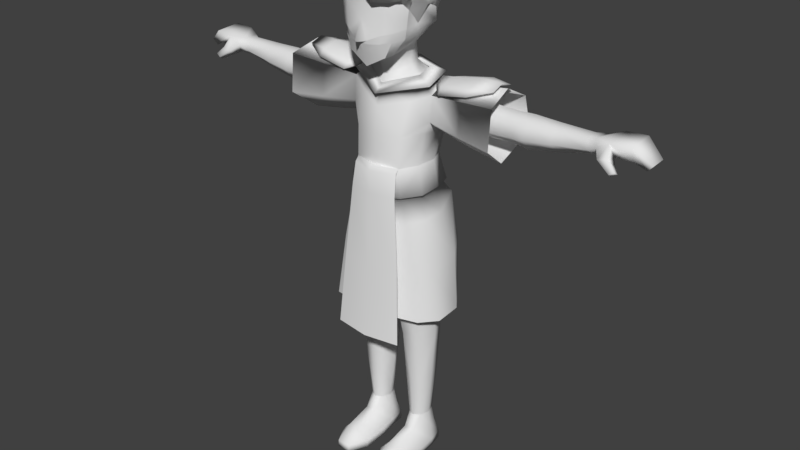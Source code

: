 # Source: char_ik_rig_anims4.blend  (saved by Blender 2.78.0; exported with 4.5.12 LTS)
import bpy
from mathutils import Matrix  # noqa: F401  (used for matrix-valued properties, if any)

bpy.ops.wm.read_factory_settings(use_empty=True)
scene = bpy.context.scene
scene.name = 'Scene'

# ---- collections
col_collection_1 = bpy.data.collections.new('Collection 1'); scene.collection.children.link(col_collection_1)

# ---- materials (node trees are filled in below, after node groups)
mat_eyes = bpy.data.materials.new('eyes')
mat_eyes.alpha_threshold = 0.0
mat_eyes.use_transparent_shadow = False
mat_eyes.roughness = 0.5
mat_mouth = bpy.data.materials.new('mouth')
mat_mouth.alpha_threshold = 0.0
mat_mouth.use_transparent_shadow = False
mat_mouth.roughness = 0.5
mat_shirt = bpy.data.materials.new('shirt')
mat_shirt.alpha_threshold = 0.0
mat_shirt.use_transparent_shadow = False
mat_shirt.roughness = 0.5
mat_boots = bpy.data.materials.new('boots')
mat_boots.alpha_threshold = 0.0
mat_boots.use_transparent_shadow = False
mat_boots.roughness = 0.5
mat_limbs = bpy.data.materials.new('limbs')
mat_limbs.alpha_threshold = 0.0
mat_limbs.use_transparent_shadow = False
mat_limbs.roughness = 0.5
mat_kilt = bpy.data.materials.new('kilt')
mat_kilt.alpha_threshold = 0.0
mat_kilt.use_transparent_shadow = False
mat_kilt.roughness = 0.5
mat_hair = bpy.data.materials.new('hair')
mat_hair.alpha_threshold = 0.0
mat_hair.use_transparent_shadow = False
mat_hair.roughness = 0.5

# ---- material node trees

# ---- world
world_world = bpy.data.worlds.new('World'); scene.world = world_world
world_world.color = (0.05088, 0.05088, 0.05088)
world_world.use_sun_shadow = False
world_world.sun_shadow_jitter_overblur = 0.0
world_world.cycles.sampling_method = 'MANUAL'

# ---- meshes
me_plane_008 = bpy.data.meshes.new('Plane.008')
me_plane_008.from_pydata([(3.658e-16, -0.2261, 2.73), (3.784e-16, -0.2672, 2.745), (0.1981, -0.08497, 2.808), (0.04078, -0.2255, 2.748), (3.932e-16, -0.2205, 2.859), (0.1681, -0.1593, 2.794), (0.1081, -0.1958, 2.778), (0.1162, -0.1949, 2.852), (0.1171, -0.1947, 2.941), (0.1835, -0.1578, 2.921), (0.2135, -0.08497, 2.913), (4.122e-16, -0.2135, 2.951), (0.1171, -0.199, 3.011), (0.1835, -0.154, 2.99), (4.27e-16, -0.2151, 3.016), (0.1756, -0.16, 2.856), (0.2057, -0.08497, 2.86), (0.223, -0.04702, 2.965)], [], [(0, 3, 1), (1, 3, 4), (4, 3, 6, 7), (4, 7, 8), (8, 7, 15, 9), (9, 15, 16, 10), (4, 8, 11), (11, 8, 12, 14), (8, 9, 13, 12), (15, 7, 6, 5), (16, 15, 5, 2), (9, 10, 17, 13)])
me_plane_008.polygons.foreach_set('use_smooth', [True] * 12)
_uv = me_plane_008.uv_layers.new(name='UVMap')
_uv.uv.foreach_set('vector', [0.05919, 0.03224, 0.2185, 0.09618, 0.01733, 0.0916, 0.01733, 0.0916, 0.2185, 0.09618, 0.09131, 0.5424, 0.09131, 0.5424, 0.2185, 0.09618, 0.5277, 0.196, 0.5731, 0.4869, 0.09131, 0.5424, 0.5731, 0.4869, 0.5929, 0.8407, 0.5929, 0.8407, 0.5731, 0.4869, 0.8559, 0.49, 0.9011, 0.7436, 0.9011, 0.7436, 0.8559, 0.49, 1.092, 0.5034, 1.131, 0.711, 0.09131, 0.5424, 0.5929, 0.8407, 0.1191, 0.9082, 0.1191, 0.9082, 0.5929, 0.8407, 0.5984, 1.116, 0.1281, 1.165, 0.5929, 0.8407, 0.9011, 0.7436, 0.9197, 1.019, 0.5984, 1.116, 0.8559, 0.49, 0.5731, 0.4869, 0.5277, 0.196, 0.8174, 0.2495, 1.092, 0.5034, 0.8559, 0.49, 0.8174, 0.2495, 1.053, 0.2993, 0.9011, 0.7436, 1.131, 0.711, 1.237, 0.9157, 0.9197, 1.019])
me_plane_008.materials.append(mat_eyes)
me_plane_008.use_remesh_preserve_volume = False
me_plane_008.use_remesh_preserve_attributes = False
me_plane_008.use_mirror_vertex_groups = False
me_plane_008.use_paint_bone_selection = False
me_plane_008.use_paint_mask = True
me_plane_008.update()
me_plane_004 = bpy.data.meshes.new('Plane.004')
me_plane_004.from_pydata([(0.158, -0.1588, 2.742), (3.658e-16, -0.2261, 2.73), (0.1207, -0.1664, 2.655), (3.24e-16, -0.1794, 2.588), (3.493e-16, -0.207, 2.674), (0.04107, -0.2174, 2.726), (0.09873, -0.1961, 2.731)], [], [(3, 2, 4), (4, 6, 5), (5, 1, 4), (6, 4, 2, 0)])
me_plane_004.polygons.foreach_set('use_smooth', [True] * 4)
_uv = me_plane_004.uv_layers.new(name='UVMap')
_uv.uv.foreach_set('vector', [0.4918, 0.01638, 0.8582, 0.4156, 0.4925, 0.6245, 0.4925, 0.6245, 0.7928, 0.9836, 0.6128, 0.9836, 0.6128, 0.9836, 0.4918, 0.9836, 0.4925, 0.6245, 0.7928, 0.9836, 0.4925, 0.6245, 0.8582, 0.4156, 0.9918, 0.9836])
me_plane_004.materials.append(mat_mouth)
me_plane_004.use_remesh_preserve_volume = False
me_plane_004.use_remesh_preserve_attributes = False
me_plane_004.use_mirror_vertex_groups = False
me_plane_004.use_paint_bone_selection = False
me_plane_004.use_paint_mask = True
me_plane_004.update()
me_plane_001 = bpy.data.meshes.new('Plane.001')
me_plane_001.from_pydata([(0.2737, 0.03839, 2.422), (0.2556, 0.1583, 2.457), (0.2133, 0.03921, 2.47), (0.188, 0.1818, 2.493), (0.3365, 0.04294, 2.489), (0.5229, 0.04422, 2.523), (0.3351, 0.2618, 2.489), (0.5214, 0.2631, 2.523), (0.2652, 0.08816, 2.479), (0.2644, 0.2156, 2.479), (0.6549, 0.07398, 2.52), (0.6541, 0.2351, 2.52), (0.3395, 0.005738, 2.447), (0.5258, 0.007017, 2.481), (0.3375, 0.2989, 2.447), (0.5238, 0.3002, 2.481), (0.3341, 0.1524, 2.515), (0.5204, 0.1537, 2.549), (0.2631, 0.1519, 2.506), (0.6528, 0.1546, 2.547), (0.2911, 0.08582, 2.457), (0.2903, 0.2133, 2.457), (0.289, 0.1496, 2.483), (0.5986, 0.213, 2.513), (0.5991, 0.1038, 2.513), (0.6009, 0.153, 2.509), (0.2471, 0.2809, 2.396), (0.2737, 0.02655, 2.271), (0.2533, 0.1403, 2.187), (0.2737, 0.2793, 2.272), (0.7139, -0.02571, 2.471), (0.6857, 0.1607, 2.526), (0.6725, 0.3513, 2.43), (0.7139, -0.04413, 2.235), (0.6821, 0.1327, 2.105), (0.7139, 0.3489, 2.237), (0.4704, 0.1597, 2.496), (0.4942, 0.001841, 2.45), (0.4592, 0.321, 2.415), (0.4673, 0.1359, 2.14), (0.4942, -0.01375, 2.251), (0.4942, 0.319, 2.252), (2.657e-16, -0.06128, 2.444), (2.15e-16, 0.2327, 2.509), (2.691e-16, -0.05731, 2.463), (0.1828, 0.04854, 2.519), (0.1593, 0.1713, 2.536), (2.291e-16, 0.2065, 2.547), (0.2657, 0.0286, 2.473), (0.2363, 0.2168, 2.511), (2.122e-16, 0.2782, 2.542), (2.712e-16, -0.1159, 2.414), (2.088e-16, 0.2423, 2.491), (2.514e-16, -0.09956, 2.341), (1.58e-16, 0.2825, 2.302), (1.358e-16, 0.269, 2.189), (0.214, 0.2892, 2.296), (0.1948, 0.2798, 2.185), (2.204e-16, -0.1179, 2.183), (0.2349, 0.02634, 2.194), (0.1539, -0.08247, 2.184), (0.2311, 0.1178, 2.01), (1.029e-16, 0.2367, 2.008), (0.1832, 0.2311, 2.005), (1.794e-16, -0.1215, 1.995), (0.2157, 0.002347, 2.004), (0.15, -0.09309, 1.996), (0.1667, -0.0179, 2.379), (1.807e-16, 0.2823, 2.404), (0.1979, 0.2082, 2.466), (0.2435, 0.104, 1.852), (5.839e-17, 0.2673, 1.838), (0.1965, 0.2359, 1.839), (1.397e-16, -0.1187, 1.819), (0.2339, -0.01234, 1.839), (0.1569, -0.08892, 1.827), (0.2594, 0.106, 1.756), (3.646e-17, 0.2818, 1.754), (0.212, 0.2506, 1.754), (1.214e-16, -0.1143, 1.741), (0.2487, -0.02135, 1.75), (0.1668, -0.08453, 1.742), (0.2768, 0.1141, 1.649), (1.088e-17, 0.3058, 1.663), (0.2312, 0.2757, 1.636), (1.001e-16, -0.1125, 1.646), (0.263, -0.02373, 1.621), (0.1722, -0.08472, 1.6), (8.026e-17, -0.09695, 1.573), (0.07141, -0.04767, 1.515), (5.114e-17, -0.05276, 1.486), (0.0177, 0.1114, 1.446), (4.08e-18, 0.1115, 1.438), (0.05131, 0.2527, 1.513), (-1.239e-17, 0.2364, 1.489), (-8.847e-18, 0.3036, 1.572), (0.1277, 0.2945, 1.539), (0.229, 0.262, 1.409), (0.2842, 0.108, 1.407), (0.2711, -0.01641, 1.407), (0.1734, -0.07529, 1.407), (0.07059, -0.04776, 1.405), (0.02531, 0.1003, 1.402), (0.0529, 0.2363, 1.405), (0.137, 0.2766, 1.408), (0.2248, 0.2418, 1.212), (0.2701, 0.1014, 1.211), (0.2589, -0.005208, 1.211), (0.1727, -0.06077, 1.211), (0.08402, -0.0348, 1.208), (0.04929, 0.09408, 1.206), (0.06995, 0.2175, 1.208), (0.1395, 0.2556, 1.211)], [], [(3, 2, 0, 1), (16, 17, 7, 6), (16, 6, 9, 18), (17, 5, 10, 19), (6, 7, 15, 14), (5, 4, 12, 13), (6, 14, 9), (4, 8, 12), (5, 13, 10), (7, 11, 15), (7, 17, 19, 11), (4, 16, 18, 8), (4, 5, 17, 16), (18, 9, 21, 22), (8, 18, 22, 20), (8, 20, 12), (14, 21, 9), (11, 19, 25, 23), (10, 13, 24), (19, 10, 24, 25), (15, 11, 23), (15, 23, 21, 14), (23, 25, 22, 21), (24, 13, 12, 20), (25, 24, 20, 22), (37, 36, 31, 30), (38, 36, 31, 32), (40, 39, 34, 33), (39, 41, 35, 34), (41, 38, 32, 35), (37, 40, 33, 30), (0, 27, 40, 37), (29, 26, 38, 41), (28, 29, 41, 39), (27, 28, 39, 40), (26, 1, 36, 38), (0, 1, 36, 37), (43, 3, 46, 47), (3, 2, 45, 46), (2, 42, 44, 45), (47, 46, 49, 50), (46, 45, 48, 49), (45, 44, 51, 48), (50, 49, 3, 43), (49, 48, 2, 3), (48, 51, 42, 2), (2, 67, 0), (43, 3, 69, 52), (52, 69, 26), (52, 26, 68), (54, 56, 57, 55), (53, 60, 67), (27, 60, 59), (27, 59, 28), (26, 29, 56), (57, 29, 28), (57, 56, 29), (60, 53, 58), (67, 27, 0), (55, 57, 63, 62), (28, 59, 65, 61), (57, 28, 61, 63), (59, 60, 66, 65), (60, 58, 64, 66), (67, 60, 27), (67, 2, 42), (67, 42, 53), (68, 26, 56, 54), (26, 69, 1), (69, 3, 1), (66, 64, 73, 75), (61, 65, 74, 70), (62, 63, 72, 71), (63, 61, 70, 72), (65, 66, 75, 74), (72, 70, 76, 78), (74, 75, 81, 80), (75, 73, 79, 81), (70, 74, 80, 76), (71, 72, 78, 77), (78, 76, 82, 84), (80, 81, 87, 86), (81, 79, 85, 87), (76, 80, 86, 82), (77, 78, 84, 83), (87, 85, 88), (87, 88, 90, 89), (89, 90, 92, 91), (91, 92, 94, 93), (83, 84, 96, 95), (95, 96, 93, 94), (89, 91, 102, 101), (93, 96, 104, 103), (84, 82, 98, 97), (96, 84, 97, 104), (86, 87, 100, 99), (91, 93, 103, 102), (87, 89, 101, 100), (82, 86, 99, 98), (97, 98, 106, 105), (103, 104, 112, 111), (102, 103, 111, 110), (100, 101, 109, 108), (99, 100, 108, 107), (98, 99, 107, 106), (104, 97, 105, 112), (101, 102, 110, 109)])
me_plane_001.polygons.foreach_set('use_smooth', [1, 1, 1, 1, 1, 1, 1, 1, 1, 1, 1, 1, 1, 1, 1, 1, 1, 1, 1, 1, 1, 1, 1, 1, 1, 1, 1, 1, 1, 1, 1, 1, 1, 1, 1, 1, 1, 1, 1, 1, 1, 1, 1, 1, 1, 0, 1, 1, 1, 1, 1, 1, 1, 1, 1, 1, 1, 1, 1, 1, 1, 1, 1, 1, 1, 1, 1, 1, 1, 1, 1, 1, 1, 1, 1, 1, 1, 1, 1, 1, 1, 1, 1, 1, 1, 1, 1, 1, 1, 1, 1, 1, 1, 1, 1, 1, 1, 1, 1, 1, 1, 1, 1, 1, 1, 1, 1])
_uv = me_plane_001.uv_layers.new(name='UVMap')
_uv.uv.foreach_set('vector', [0.6392, 0.2952, 0.6392, 0.3727, 0.6061, 0.3805, 0.6047, 0.3181, 0.8556, 0.4972, 0.8556, 0.5947, 0.8004, 0.5989, 0.8004, 0.5015, 0.8556, 0.4972, 0.8004, 0.5015, 0.8244, 0.4631, 0.8553, 0.46, 0.8556, 0.5947, 0.9168, 0.5935, 0.9043, 0.6641, 0.8585, 0.6646, 0.9665, 0.7437, 0.9715, 0.8428, 0.9451, 0.8396, 0.94, 0.7405, 0.9168, 0.5935, 0.9168, 0.4961, 0.9411, 0.4976, 0.9411, 0.595, 0.9665, 0.7437, 0.94, 0.7405, 0.9715, 0.709, 0.9168, 0.4961, 0.8921, 0.4599, 0.9411, 0.4976, 0.9168, 0.5935, 0.9411, 0.595, 0.9043, 0.6641, 0.9715, 0.8428, 0.9646, 0.9137, 0.9451, 0.8396, 0.8004, 0.5989, 0.8556, 0.5947, 0.8585, 0.6646, 0.8186, 0.6682, 0.9168, 0.4961, 0.8556, 0.4972, 0.8553, 0.46, 0.8921, 0.4599, 0.9168, 0.4961, 0.9168, 0.5935, 0.8556, 0.5947, 0.8556, 0.4972, 0.347, 0.7593, 0.347, 0.7958, 0.333, 0.7996, 0.333, 0.763, 0.721, 0.9197, 0.6835, 0.9181, 0.6902, 0.9052, 0.7277, 0.9068, 0.5814, 0.7651, 0.5695, 0.757, 0.5814, 0.7139, 0.6246, 0.8759, 0.6637, 0.9032, 0.657, 0.9162, 0.6545, 0.709, 0.6895, 0.7115, 0.6959, 0.7399, 0.6648, 0.7392, 0.7354, 0.7137, 0.7718, 0.7849, 0.7197, 0.7423, 0.6895, 0.7115, 0.7354, 0.7137, 0.7197, 0.7423, 0.6959, 0.7399, 0.6246, 0.7767, 0.6545, 0.709, 0.6648, 0.7392, 0.6246, 0.7767, 0.6648, 0.7392, 0.6637, 0.9032, 0.6246, 0.8759, 0.6648, 0.7392, 0.6959, 0.7399, 0.6902, 0.9052, 0.6637, 0.9032, 0.7197, 0.7423, 0.7718, 0.7849, 0.7718, 0.884, 0.7277, 0.9068, 0.6959, 0.7399, 0.7197, 0.7423, 0.7277, 0.9068, 0.6902, 0.9052, 0.8193, 0.8313, 0.9087, 0.8232, 0.9087, 0.9376, 0.8031, 0.9471, 0.2233, 0.8717, 0.3005, 0.8713, 0.3016, 0.9842, 0.2104, 0.9847, 0.4705, 0.572, 0.4065, 0.5721, 0.3901, 0.4602, 0.4656, 0.4599, 0.1525, 0.5896, 0.03666, 0.5834, 0.01567, 0.4688, 0.1525, 0.4761, 0.03137, 0.8591, 0.118, 0.8419, 0.118, 0.9528, 0.01567, 0.9732, 0.5785, 0.5721, 0.4705, 0.572, 0.4656, 0.4599, 0.5932, 0.4602, 0.5567, 0.6834, 0.4797, 0.6833, 0.4705, 0.572, 0.5785, 0.5721, 0.05385, 0.7453, 0.1156, 0.7329, 0.118, 0.8419, 0.03137, 0.8591, 0.1473, 0.7024, 0.06475, 0.698, 0.03666, 0.5834, 0.1525, 0.5896, 0.4797, 0.6833, 0.4342, 0.6834, 0.4065, 0.5721, 0.4705, 0.572, 0.2466, 0.7597, 0.3016, 0.7593, 0.3005, 0.8713, 0.2233, 0.8717, 0.8412, 0.7147, 0.9048, 0.709, 0.9087, 0.8232, 0.8193, 0.8313, 0.6929, 0.2988, 0.6929, 0.3927, 0.6706, 0.3753, 0.6721, 0.2952, 0.1773, 0.7329, 0.1773, 0.8102, 0.1494, 0.7994, 0.1509, 0.7331, 0.5733, 0.2952, 0.5733, 0.4027, 0.5638, 0.403, 0.548, 0.3119, 0.8831, 0.05191, 0.7968, 0.07178, 0.7539, 0.05112, 0.8823, 0.01526, 0.7968, 0.07178, 0.7847, 0.1372, 0.7386, 0.1527, 0.7539, 0.05112, 0.7847, 0.1372, 0.8831, 0.1974, 0.8822, 0.2329, 0.7386, 0.1527, 0.7688, 0.6785, 0.6407, 0.6418, 0.667, 0.6213, 0.7691, 0.6497, 0.6407, 0.6418, 0.6246, 0.542, 0.6531, 0.5467, 0.667, 0.6213, 0.6246, 0.542, 0.7691, 0.4599, 0.7689, 0.4926, 0.6531, 0.5467, 0.6743, 0.2646, 0.6448, 0.2176, 0.7072, 0.2373, 0.3562, 0.7288, 0.252, 0.7247, 0.248, 0.7075, 0.3567, 0.7184, 0.3567, 0.7184, 0.248, 0.7075, 0.224, 0.6611, 0.3567, 0.7184, 0.224, 0.6611, 0.3586, 0.6689, 0.3586, 0.6164, 0.2432, 0.61, 0.2531, 0.5542, 0.3579, 0.5595, 0.5485, 0.1976, 0.6336, 0.1162, 0.6448, 0.2176, 0.5381, 0.8475, 0.4923, 0.9018, 0.4952, 0.8495, 0.5381, 0.8475, 0.4952, 0.8495, 0.4955, 0.7904, 0.224, 0.6611, 0.2104, 0.6012, 0.2432, 0.61, 0.4907, 0.7139, 0.5381, 0.723, 0.4955, 0.7904, 0.2531, 0.5542, 0.2432, 0.61, 0.2104, 0.6012, 0.6336, 0.1162, 0.5485, 0.1976, 0.548, 0.1147, 0.6448, 0.2176, 0.7072, 0.1623, 0.7072, 0.2373, 0.3579, 0.5595, 0.2531, 0.5542, 0.257, 0.4675, 0.3563, 0.4704, 0.4955, 0.7904, 0.4952, 0.8495, 0.3929, 0.861, 0.3952, 0.8013, 0.4907, 0.7139, 0.4955, 0.7904, 0.3952, 0.8013, 0.3934, 0.7389, 0.4952, 0.8495, 0.4923, 0.9018, 0.3901, 0.9072, 0.3929, 0.861, 0.6336, 0.1162, 0.548, 0.1147, 0.549, 0.01526, 0.6319, 0.01681, 0.6448, 0.2176, 0.6336, 0.1162, 0.7072, 0.1623, 0.6448, 0.2176, 0.6743, 0.2646, 0.5512, 0.251, 0.6448, 0.2176, 0.5512, 0.251, 0.5485, 0.1976, 0.3586, 0.6689, 0.224, 0.6611, 0.2432, 0.61, 0.3586, 0.6164, 0.9334, 0.2678, 0.973, 0.2634, 0.973, 0.3049, 0.5897, 0.8243, 0.5695, 0.8243, 0.5766, 0.7956, 0.3009, 0.434, 0.2181, 0.437, 0.2142, 0.3441, 0.301, 0.3447, 0.1027, 0.01526, 0.164, 0.01814, 0.1722, 0.1057, 0.1101, 0.099, 0.3927, 0.01526, 0.492, 0.01784, 0.4994, 0.1039, 0.3916, 0.1064, 0.03862, 0.01639, 0.1027, 0.01526, 0.1101, 0.099, 0.03604, 0.1043, 0.3446, 0.4345, 0.3009, 0.434, 0.301, 0.3447, 0.3492, 0.3476, 0.03604, 0.1043, 0.1101, 0.099, 0.1096, 0.1502, 0.02862, 0.1499, 0.3492, 0.3476, 0.301, 0.3447, 0.3047, 0.2994, 0.3543, 0.3005, 0.301, 0.3447, 0.2142, 0.3441, 0.2128, 0.3027, 0.3047, 0.2994, 0.1101, 0.099, 0.1722, 0.1057, 0.1775, 0.1532, 0.1096, 0.1502, 0.3916, 0.1064, 0.4994, 0.1039, 0.5072, 0.15, 0.3911, 0.1516, 0.02862, 0.1499, 0.1096, 0.1502, 0.1057, 0.2071, 0.01567, 0.2123, 0.3543, 0.3005, 0.3047, 0.2994, 0.3043, 0.2244, 0.3588, 0.2319, 0.3047, 0.2994, 0.2128, 0.3027, 0.2108, 0.2529, 0.3043, 0.2244, 0.1096, 0.1502, 0.1775, 0.1532, 0.1791, 0.222, 0.1057, 0.2071, 0.3911, 0.1516, 0.5072, 0.15, 0.5167, 0.2136, 0.3901, 0.2014, 0.3043, 0.2244, 0.2108, 0.2529, 0.2104, 0.2136, 0.3043, 0.2244, 0.2104, 0.2136, 0.2123, 0.1664, 0.2516, 0.1803, 0.9145, 0.02956, 0.9518, 0.01526, 0.965, 0.08512, 0.9556, 0.0881, 0.9556, 0.0881, 0.965, 0.08512, 0.9768, 0.1555, 0.9512, 0.1724, 0.3901, 0.2014, 0.5167, 0.2136, 0.46, 0.265, 0.3904, 0.248, 0.9843, 0.2044, 0.9145, 0.2044, 0.9512, 0.1724, 0.9768, 0.1555, 0.902, 0.424, 0.8141, 0.3929, 0.8203, 0.3696, 0.9018, 0.367, 0.4208, 0.2729, 0.46, 0.265, 0.4662, 0.3306, 0.4227, 0.3264, 0.01567, 0.2123, 0.1057, 0.2071, 0.1082, 0.3347, 0.02175, 0.3323, 0.46, 0.265, 0.5167, 0.2136, 0.5167, 0.3289, 0.4662, 0.3306, 0.3588, 0.2319, 0.3043, 0.2244, 0.3013, 0.1226, 0.3588, 0.1191, 0.8141, 0.3929, 0.7386, 0.424, 0.7473, 0.368, 0.8203, 0.3696, 0.3043, 0.2244, 0.2516, 0.1803, 0.2486, 0.1223, 0.3013, 0.1226, 0.1057, 0.2071, 0.1791, 0.222, 0.1745, 0.3347, 0.1082, 0.3347, 0.02175, 0.3323, 0.1082, 0.3347, 0.11, 0.4383, 0.0314, 0.4361, 0.4227, 0.3264, 0.4662, 0.3306, 0.469, 0.4294, 0.4332, 0.4255, 0.8203, 0.3696, 0.7473, 0.368, 0.7575, 0.2642, 0.8239, 0.2651, 0.3013, 0.1226, 0.2486, 0.1223, 0.2524, 0.01795, 0.2976, 0.01846, 0.3588, 0.1191, 0.3013, 0.1226, 0.2976, 0.01846, 0.3487, 0.01526, 0.1082, 0.3347, 0.1745, 0.3347, 0.1668, 0.4383, 0.11, 0.4383, 0.4662, 0.3306, 0.5167, 0.3289, 0.5158, 0.4278, 0.469, 0.4294, 0.9018, 0.367, 0.8203, 0.3696, 0.8239, 0.2651, 0.8947, 0.2634])
me_plane_001.materials.append(mat_shirt)
me_plane_001.use_remesh_preserve_volume = False
me_plane_001.use_remesh_preserve_attributes = False
me_plane_001.use_mirror_vertex_groups = False
me_plane_001.use_paint_bone_selection = False
me_plane_001.use_paint_mask = True
me_plane_001.update()
me_plane_007 = bpy.data.meshes.new('Plane.007')
me_plane_007.from_pydata([(0.1998, 0.1772, 0.2489), (0.2186, 0.1192, 0.2496), (0.2012, 0.0605, 0.2485), (0.158, 0.03541, 0.2461), (0.1141, 0.05865, 0.2438), (0.09539, 0.1166, 0.2431), (0.1127, 0.1753, 0.2442), (0.156, 0.2004, 0.2466), (0.05773, -0.1603, 8.856e-08), (0.05773, 0.003245, -1.792e-09), (0.2598, -0.1603, 8.856e-08), (0.2598, 0.003245, -1.792e-09), (0.0866, 0.2168, -1.197e-07), (0.2309, 0.2168, -1.197e-07), (0.1155, -0.2758, 1.523e-07), (0.2021, -0.2758, 1.523e-07), (0.1155, -0.2758, 0.04811), (0.2021, -0.2758, 0.04811), (0.2598, -0.1603, 0.04811), (0.05773, -0.1603, 0.04811), (0.05773, 0.003245, 0.04811), (0.0866, 0.2168, 0.04811), (0.2598, 0.003245, 0.04811), (0.2309, 0.2168, 0.04811), (0.126, -0.1711, 0.1209), (0.1948, -0.1711, 0.1209), (0.126, -0.003184, 0.1625), (0.1948, -0.003184, 0.1625), (0.2143, 0.1853, 0.1538), (0.229, 0.1272, 0.1539), (0.08497, 0.1249, 0.1438), (0.09775, 0.1834, 0.1492), (0.1557, 0.2085, 0.1516), (0.2502, 0.1206, -6.659e-08), (0.07698, 0.1206, -6.659e-08), (0.07698, 0.1206, 0.04811), (0.2502, 0.1206, 0.04811)], [], [(9, 11, 10, 8), (34, 12, 13, 33), (10, 15, 14, 8), (15, 17, 16, 14), (10, 18, 17, 15), (14, 16, 19, 8), (34, 35, 21, 12), (8, 19, 20, 9), (33, 36, 22, 11), (12, 21, 23, 13), (11, 22, 18, 10), (16, 17, 25, 24), (24, 25, 27, 26), (26, 27, 3), (2, 3, 27), (3, 4, 26), (0, 1, 29, 28), (5, 6, 31, 30), (6, 7, 32, 31), (7, 0, 28, 32), (23, 21, 32), (32, 21, 31), (32, 28, 23), (13, 23, 36, 33), (9, 20, 35, 34), (9, 34, 33, 11), (23, 28, 29, 36), (30, 31, 21, 35), (4, 5, 30), (1, 2, 29), (2, 27, 29), (4, 30, 26), (26, 30, 35), (26, 35, 20), (20, 19, 24), (16, 24, 19), (18, 25, 17), (22, 25, 18), (27, 22, 36), (36, 29, 27), (22, 27, 25), (20, 24, 26)])
me_plane_007.polygons.foreach_set('use_smooth', [True] * 42)
_uv = me_plane_007.uv_layers.new(name='UVMap')
_uv.uv.foreach_set('vector', [0.967, 0.3041, 0.736, 0.3041, 0.736, 0.1425, 0.967, 0.1425, 0.945, 0.4199, 0.934, 0.5149, 0.769, 0.5149, 0.747, 0.4199, 0.736, 0.1425, 0.802, 0.02851, 0.901, 0.02851, 0.967, 0.1425, 0.4885, 0.5678, 0.4885, 0.5874, 0.3895, 0.5875, 0.3895, 0.5679, 0.3208, 0.142, 0.2663, 0.1425, 0.2554, 0.029, 0.3099, 0.02851, 0.665, 0.5107, 0.6101, 0.51, 0.6139, 0.3866, 0.6688, 0.3873, 0.6698, 0.1201, 0.6148, 0.1194, 0.615, 0.02851, 0.6699, 0.02924, 0.6688, 0.3873, 0.6139, 0.3866, 0.615, 0.2287, 0.6699, 0.2294, 0.3229, 0.4194, 0.2685, 0.4199, 0.2685, 0.304, 0.3229, 0.3035, 0.736, 0.8207, 0.7376, 0.7737, 0.8987, 0.7737, 0.8971, 0.8207, 0.3229, 0.3035, 0.2685, 0.304, 0.2663, 0.1425, 0.3208, 0.142, 0.3895, 0.5875, 0.4885, 0.5874, 0.4805, 0.7112, 0.4019, 0.7113, 0.4019, 0.7113, 0.4805, 0.7112, 0.481, 0.8792, 0.4023, 0.8794, 0.4023, 0.8794, 0.481, 0.8792, 0.439, 0.948, 0.4885, 0.9715, 0.439, 0.948, 0.481, 0.8792, 0.439, 0.948, 0.3889, 0.9681, 0.4023, 0.8794, 0.03388, 0.4784, 0.03528, 0.421, 0.1454, 0.4277, 0.1439, 0.4853, 0.3912, 0.1241, 0.3894, 0.07097, 0.4987, 0.06147, 0.5051, 0.1154, 0.7633, 0.5762, 0.8178, 0.5773, 0.8162, 0.6713, 0.7453, 0.6703, 0.8178, 0.5773, 0.8611, 0.572, 0.8761, 0.666, 0.8162, 0.6713, 0.8987, 0.7737, 0.7376, 0.7737, 0.8162, 0.6713, 0.8162, 0.6713, 0.7376, 0.7737, 0.7453, 0.6703, 0.8162, 0.6713, 0.8761, 0.666, 0.8987, 0.7737, 0.3211, 0.5146, 0.2666, 0.5151, 0.2685, 0.4199, 0.3229, 0.4194, 0.6699, 0.2294, 0.615, 0.2287, 0.6148, 0.1194, 0.6698, 0.1201, 0.967, 0.3041, 0.945, 0.4199, 0.747, 0.4199, 0.736, 0.3041, 0.2666, 0.5151, 0.1439, 0.4853, 0.1454, 0.4277, 0.2685, 0.4199, 0.5051, 0.1154, 0.4987, 0.06147, 0.615, 0.02851, 0.6148, 0.1194, 0.3889, 0.1839, 0.3912, 0.1241, 0.5051, 0.1154, 0.03528, 0.421, 0.03301, 0.3631, 0.1454, 0.4277, 0.03301, 0.3631, 0.1284, 0.2994, 0.1454, 0.4277, 0.3889, 0.1839, 0.5051, 0.1154, 0.4808, 0.2473, 0.4808, 0.2473, 0.5051, 0.1154, 0.6148, 0.1194, 0.4808, 0.2473, 0.6148, 0.1194, 0.615, 0.2287, 0.615, 0.2287, 0.6139, 0.3866, 0.5271, 0.41, 0.6101, 0.51, 0.5271, 0.41, 0.6139, 0.3866, 0.2663, 0.1425, 0.1732, 0.1332, 0.2554, 0.029, 0.2685, 0.304, 0.1732, 0.1332, 0.2663, 0.1425, 0.1284, 0.2994, 0.2685, 0.304, 0.2685, 0.4199, 0.2685, 0.4199, 0.1454, 0.4277, 0.1284, 0.2994, 0.2685, 0.304, 0.1284, 0.2994, 0.1732, 0.1332, 0.615, 0.2287, 0.5271, 0.41, 0.4808, 0.2473])
me_plane_007.materials.append(mat_boots)
me_plane_007.use_remesh_preserve_volume = False
me_plane_007.use_remesh_preserve_attributes = False
me_plane_007.use_mirror_vertex_groups = False
me_plane_007.use_paint_bone_selection = False
me_plane_007.use_paint_mask = True
me_plane_007.update()
me_plane_003 = bpy.data.meshes.new('Plane.003')
me_plane_003.from_pydata([(0.158, -0.1588, 2.742), (3.658e-16, -0.2261, 2.73), (0.1207, -0.1664, 2.655), (3.24e-16, -0.1794, 2.588), (0.1159, -0.1041, 2.65), (0.1872, -0.08294, 2.75), (0.1981, -0.08497, 2.808), (0.04078, -0.2255, 2.748), (0.1681, -0.1593, 2.794), (0.04107, -0.2174, 2.726), (0.1081, -0.1958, 2.778), (0.09873, -0.1961, 2.731), (3.24e-16, -0.1794, 2.588), (0.1159, -0.1041, 2.65), (2.965e-16, -0.04466, 2.599), (0.1092, 0.02051, 2.662), (0.1872, -0.08294, 2.75), (0.1964, 0.03153, 2.754), (2.756e-16, -0.04398, 2.505), (0.1099, 0.04472, 2.556), (0.1092, 0.08, 2.662), (0.08285, 0.155, 2.562), (0.06734, 0.1613, 2.66), (2.333e-16, 0.184, 2.543), (2.601e-16, 0.1724, 2.652), (0.08635, 0.1864, 2.755), (0.1494, 0.1392, 2.751), (0.223, 0.05135, 2.925), (2.747e-16, 0.201, 2.746), (0.1981, -0.08497, 2.808), (0.09879, 0.2081, 2.846), (0.1618, 0.1612, 2.843), (0.1964, 0.09056, 2.827), (2.92e-16, 0.2238, 2.847), (0.2135, -0.08497, 2.913), (0.2118, 0.01279, 2.91), (0.1711, 0.1524, 2.933), (0.2605, 0.08434, 2.905), (0.108, 0.1993, 2.936), (0.1964, 0.01079, 2.818), (3.123e-16, 0.222, 2.937), (0.2597, 0.09056, 2.827), (2.657e-16, -0.06128, 2.444), (0.2133, 0.03921, 2.47), (0.188, 0.1818, 2.493), (2.15e-16, 0.2327, 2.509), (0.2057, -0.08497, 2.86), (0.223, -0.04702, 2.965), (0.3841, 0.03672, 2.42), (0.3671, 0.1492, 2.457), (0.3592, 0.264, 2.4), (0.3841, 0.02561, 2.282), (0.3841, 0.1322, 2.204), (0.3841, 0.2634, 2.284), (0.5414, 0.0646, 2.4), (0.5288, 0.1481, 2.435), (0.5229, 0.2335, 2.385), (0.5414, 0.05634, 2.297), (0.5414, 0.1356, 2.239), (0.5414, 0.2331, 2.299), (0.7959, 0.06762, 2.4), (0.7669, 0.147, 2.428), (0.861, 0.1682, 2.424), (0.7976, 0.05953, 2.305), (0.7818, 0.1372, 2.239), (0.8627, 0.08443, 2.404), (0.7094, 0.2245, 2.299), (0.6724, 0.1343, 2.239), (0.6423, 0.06101, 2.297), (0.6455, 0.07871, 2.4), (0.6655, 0.1507, 2.428), (0.6924, 0.232, 2.385), (0.8635, 0.05135, 2.313), (0.8638, 0.1121, 2.244), (0.865, 0.2116, 2.281), (0.8627, 0.24, 2.362), (0.2248, 0.2418, 1.212), (0.2701, 0.1014, 1.211), (0.2589, -0.005208, 1.211), (0.1727, -0.06077, 1.211), (0.08402, -0.0348, 1.208), (0.04929, 0.09408, 1.206), (0.06995, 0.2175, 1.208), (0.1395, 0.2556, 1.211), (0.2216, 0.2212, 0.8276), (0.2678, 0.1104, 0.8497), (0.2135, 0.01223, 0.8645), (0.1158, -0.01088, 0.8634), (0.05005, 0.1044, 0.8447), (0.06885, 0.2013, 0.8237), (0.1395, 0.2325, 0.8262), (0.2229, 0.1935, 0.5595), (0.248, 0.1077, 0.5579), (0.22, 0.03944, 0.5579), (0.1546, 0.01652, 0.558), (0.09633, 0.04224, 0.5553), (0.06605, 0.1297, 0.5529), (0.09865, 0.197, 0.5556), (0.1597, 0.2109, 0.558), (0.1998, 0.1772, 0.2489), (0.2186, 0.1192, 0.2496), (0.2012, 0.0605, 0.2485), (0.158, 0.03541, 0.2461), (0.1141, 0.05865, 0.2438), (0.09539, 0.1166, 0.2431), (0.1127, 0.1753, 0.2442), (0.156, 0.2004, 0.2466), (1.021, 0.1662, 2.42), (1.023, 0.08955, 2.409), (1.023, 0.05928, 2.332), (1.024, 0.1149, 2.273), (1.025, 0.2059, 2.302), (1.023, 0.2319, 2.365), (1.221, 0.174, 2.415), (1.223, 0.1022, 2.41), (1.223, 0.08351, 2.35), (1.224, 0.1217, 2.319), (1.225, 0.1921, 2.342), (1.223, 0.2016, 2.376), (0.05972, 0.08717, 1.046), (0.1403, 0.225, 1.058), (0.07515, 0.1923, 1.055), (0.2168, 0.213, 1.057), (0.2577, 0.09339, 1.042), (0.2171, -0.01752, 0.9741), (0.1223, -0.04554, 0.9758), (0.2496, 0.04544, 1.013), (0.07128, 0.04273, 1.026), (0.223, 0.2213, 0.9503), (0.2691, 0.1078, 0.927), (0.06799, 0.2013, 0.9469), (0.1395, 0.2328, 0.9549), (0.04972, 0.1018, 0.9258), (1.578, 0.1157, 2.347), (1.582, 0.2059, 2.357), (1.351, 0.2418, 2.436), (1.355, 0.0689, 2.425), (1.475, 0.2438, 2.443), (1.477, 0.07547, 2.431), (1.277, 0.2127, 2.414), (1.285, 0.06707, 2.38), (1.546, 0.1219, 2.313), (1.55, 0.2121, 2.323), (1.483, 0.08652, 2.354), (1.48, 0.2387, 2.368), (1.378, 0.08736, 2.35), (1.373, 0.2428, 2.364), (1.295, 0.09898, 2.327), (1.285, 0.2003, 2.364), (1.429, 0.008801, 2.309), (1.401, 0.003472, 2.292), (1.434, 0.03732, 2.29), (1.4, 0.02423, 2.275), (1.401, 0.06373, 2.316), (1.326, 0.07002, 2.311), (1.319, 0.0218, 2.345), (1.376, 0.02508, 2.358), (1.263, 0.1051, 2.419)], [], [(2, 3, 4), (2, 4, 5, 0), (0, 5, 6, 8), (1, 9, 7), (8, 10, 11, 0), (11, 10, 7, 9), (13, 12, 14), (13, 14, 15), (13, 15, 17, 16), (15, 14, 18, 19), (15, 19, 20), (20, 19, 21, 22), (22, 21, 23, 24), (22, 24, 28, 25), (20, 22, 25, 26), (15, 20, 26, 17), (26, 25, 30, 31), (32, 27, 37), (17, 32, 41), (25, 28, 33, 30), (16, 17, 39, 29), (17, 26, 31, 32), (34, 46, 35), (27, 32, 36), (36, 31, 30, 38), (39, 17, 41), (38, 30, 33, 40), (35, 39, 41, 37), (37, 27, 35), (23, 21, 44, 45), (21, 19, 43, 44), (19, 18, 42, 43), (36, 32, 31), (37, 41, 32), (35, 46, 29, 39), (47, 34, 35), (27, 47, 35), (50, 49, 55, 56), (51, 52, 58, 57), (52, 53, 59, 58), (49, 48, 54, 55), (53, 50, 56, 59), (48, 51, 57, 54), (67, 66, 64), (69, 68, 63, 60), (70, 69, 60, 61), (63, 64, 73, 72), (68, 67, 64, 63), (71, 70, 61), (56, 55, 70, 71), (57, 58, 67, 68), (59, 56, 71, 66), (55, 54, 69, 70), (54, 57, 68, 69), (58, 59, 66, 67), (71, 61, 62, 75), (60, 63, 72, 65), (61, 60, 65, 62), (64, 66, 74, 73), (66, 71, 75, 74), (83, 76, 122, 120), (80, 127, 125), (78, 79, 124), (76, 77, 123, 122), (82, 83, 120, 121), (81, 82, 121, 119), (79, 80, 125), (77, 78, 126, 123), (124, 125, 87, 86), (85, 86, 93, 92), (90, 84, 91, 98), (87, 88, 96, 95), (86, 94, 93), (84, 85, 92, 91), (89, 90, 98, 97), (88, 89, 97, 96), (97, 98, 106, 105), (96, 97, 105, 104), (94, 95, 103, 102), (92, 93, 101, 100), (98, 91, 99, 106), (95, 96, 104, 103), (93, 94, 102, 101), (91, 92, 100, 99), (73, 74, 111, 110), (62, 65, 108, 107), (74, 75, 112, 111), (65, 72, 109, 108), (75, 62, 107, 112), (72, 73, 110, 109), (107, 108, 114, 113), (110, 111, 117, 116), (111, 112, 118, 117), (112, 107, 113, 118), (108, 109, 115, 114), (109, 110, 116, 115), (122, 123, 129, 128), (120, 122, 128, 131), (121, 120, 131, 130), (119, 121, 130, 132), (123, 126, 129), (94, 87, 95), (79, 125, 124), (86, 87, 94), (86, 129, 126, 124), (126, 78, 124), (132, 87, 125, 127), (127, 80, 81, 119), (87, 132, 88), (128, 129, 85, 84), (132, 130, 89, 88), (131, 128, 84, 90), (129, 86, 85), (132, 127, 119), (130, 131, 90, 89), (137, 138, 133, 134), (135, 136, 138, 137), (136, 157, 140), (134, 133, 141, 142), (142, 141, 143, 144), (144, 143, 145, 146), (146, 145, 147, 148), (154, 153, 151, 152), (156, 155, 150, 149), (153, 156, 149, 151), (136, 145, 143, 138), (138, 143, 141, 133), (134, 142, 144, 137), (137, 144, 146, 135), (135, 146, 148, 139), (150, 152, 151, 149), (154, 155, 140, 147), (152, 150, 155, 154), (145, 136, 156, 153), (136, 140, 155, 156), (147, 145, 153, 154), (117, 118, 139, 148), (114, 115, 140), (115, 147, 140), (113, 139, 118), (113, 114, 157, 139), (117, 148, 147, 116), (157, 114, 140), (157, 136, 135, 139), (147, 115, 116)])
me_plane_003.polygons.foreach_set('use_smooth', [True] * 145)
me_plane_003.polygons.foreach_set('material_index', [1, 1, 1, 1, 1, 1, 0, 0, 0, 0, 0, 0, 0, 0, 0, 0, 0, 0, 0, 0, 0, 0, 0, 0, 0, 0, 0, 0, 0, 0, 0, 0, 0, 0, 0, 0, 0, 0, 0, 0, 0, 0, 0, 0, 0, 0, 0, 0, 0, 0, 0, 0, 0, 0, 0, 0, 0, 0, 0, 0, 0, 0, 0, 0, 0, 0, 0, 0, 0, 0, 0, 0, 0, 0, 0, 0, 0, 0, 0, 0, 0, 0, 0, 0, 0, 0, 0, 0, 0, 0, 0, 0, 0, 0, 0, 0, 0, 0, 0, 0, 0, 0, 0, 0, 0, 0, 0, 0, 0, 0, 0, 0, 0, 0, 0, 0, 0, 0, 0, 0, 0, 0, 0, 0, 0, 0, 0, 0, 0, 0, 0, 0, 0, 0, 0, 0, 0, 0, 0, 0, 0, 0, 0, 0, 0])
_uv = me_plane_003.uv_layers.new(name='UVMap')
_uv.uv.foreach_set('vector', [0.9215, 0.7953, 0.9109, 0.9084, 0.8931, 0.7869, 0.9215, 0.7953, 0.8931, 0.7869, 0.8978, 0.6924, 0.9281, 0.7323, 0.9701, 0.814, 0.9651, 0.8774, 0.945, 0.8893, 0.9518, 0.8258, 0.9477, 0.6874, 0.9573, 0.7139, 0.9492, 0.7117, 0.9518, 0.8258, 0.9493, 0.7694, 0.9657, 0.7582, 0.9701, 0.814, 0.9657, 0.7582, 0.9493, 0.7694, 0.9492, 0.7117, 0.9573, 0.7139, 0.7699, 0.8211, 0.7699, 0.9117, 0.7129, 0.867, 0.7699, 0.8211, 0.7129, 0.867, 0.7148, 0.7826, 0.4614, 0.8062, 0.3952, 0.7988, 0.3982, 0.7416, 0.4575, 0.7447, 0.482, 0.9391, 0.5084, 0.8631, 0.558, 0.8566, 0.5381, 0.935, 0.3952, 0.7988, 0.3824, 0.8617, 0.364, 0.7984, 0.364, 0.7984, 0.3824, 0.8617, 0.3218, 0.8583, 0.3171, 0.8002, 0.214, 0.711, 0.2062, 0.6523, 0.2497, 0.6428, 0.2497, 0.7074, 0.214, 0.711, 0.2497, 0.7074, 0.2486, 0.765, 0.2028, 0.7689, 0.364, 0.7984, 0.3171, 0.8002, 0.3059, 0.7426, 0.337, 0.7436, 0.3952, 0.7988, 0.364, 0.7984, 0.337, 0.7436, 0.3982, 0.7416, 0.1705, 0.7641, 0.2028, 0.7689, 0.1953, 0.8246, 0.163, 0.8202, 0.4464, 0.8847, 0.4464, 0.9433, 0.4237, 0.9385, 0.8158, 0.9637, 0.7905, 0.9239, 0.8158, 0.8994, 0.2028, 0.7689, 0.2486, 0.765, 0.2476, 0.8262, 0.1953, 0.8246, 0.4575, 0.7447, 0.3982, 0.7416, 0.4092, 0.7033, 0.4597, 0.7099, 0.3982, 0.7416, 0.337, 0.7436, 0.3268, 0.6879, 0.3673, 0.6971, 0.4614, 0.6465, 0.4606, 0.6784, 0.4098, 0.6477, 0.3907, 0.638, 0.3673, 0.6971, 0.3324, 0.6341, 0.158, 0.8733, 0.163, 0.8202, 0.1953, 0.8246, 0.1903, 0.8777, 0.7905, 0.8206, 0.7951, 0.7826, 0.8318, 0.8303, 0.1903, 0.8777, 0.1953, 0.8246, 0.2476, 0.8262, 0.2474, 0.8796, 0.7955, 0.8763, 0.7905, 0.8206, 0.8318, 0.8303, 0.8287, 0.8763, 0.2776, 0.6628, 0.2703, 0.6355, 0.2776, 0.6118, 0.2497, 0.6428, 0.2062, 0.6523, 0.1494, 0.6118, 0.2484, 0.6247, 0.06448, 0.01153, 0.1224, 0.03154, 0.1289, 0.09332, 0.05245, 0.07331, 0.5381, 0.935, 0.558, 0.8566, 0.5907, 0.8502, 0.5907, 0.9885, 0.3324, 0.6341, 0.3673, 0.6971, 0.3268, 0.6879, 0.4237, 0.9385, 0.4137, 0.8941, 0.4464, 0.8847, 0.4098, 0.6477, 0.4606, 0.6784, 0.4597, 0.7099, 0.4092, 0.7033, 0.4425, 0.615, 0.4614, 0.6465, 0.4098, 0.6477, 0.3907, 0.638, 0.4425, 0.615, 0.4098, 0.6477, 0.01104, 0.1726, 0.06706, 0.1815, 0.06445, 0.2782, 0.0234, 0.2716, 0.5026, 0.5164, 0.4612, 0.5052, 0.4771, 0.4118, 0.5078, 0.4201, 0.8983, 0.5176, 0.8174, 0.5185, 0.8262, 0.4226, 0.8864, 0.4219, 0.06706, 0.1815, 0.1289, 0.1954, 0.1109, 0.2885, 0.06445, 0.2782, 0.928, 0.09167, 0.9897, 0.07778, 0.9788, 0.1747, 0.9329, 0.185, 0.5763, 0.5124, 0.5026, 0.5164, 0.5078, 0.4201, 0.5626, 0.4171, 0.884, 0.3445, 0.8267, 0.323, 0.8801, 0.2801, 0.5607, 0.3544, 0.5059, 0.3604, 0.5072, 0.2693, 0.5577, 0.2674, 0.05953, 0.3598, 0.1003, 0.3503, 0.1017, 0.4407, 0.05846, 0.4207, 0.5072, 0.2693, 0.4724, 0.2705, 0.4733, 0.2253, 0.5101, 0.2315, 0.5059, 0.3604, 0.4745, 0.3351, 0.4724, 0.2705, 0.5072, 0.2693, 0.0191, 0.373, 0.05953, 0.3598, 0.05846, 0.4207, 0.0234, 0.2716, 0.06445, 0.2782, 0.05953, 0.3598, 0.0191, 0.373, 0.5078, 0.4201, 0.4771, 0.4118, 0.4745, 0.3351, 0.5059, 0.3604, 0.9329, 0.185, 0.9788, 0.1747, 0.977, 0.276, 0.9308, 0.2852, 0.06445, 0.2782, 0.1109, 0.2885, 0.1003, 0.3503, 0.05953, 0.3598, 0.5626, 0.4171, 0.5078, 0.4201, 0.5059, 0.3604, 0.5607, 0.3544, 0.8864, 0.4219, 0.8262, 0.4226, 0.8267, 0.323, 0.884, 0.3445, 0.0191, 0.373, 0.05846, 0.4207, 0.04465, 0.4762, 0.01148, 0.4746, 0.5577, 0.2674, 0.5072, 0.2693, 0.5101, 0.2315, 0.5588, 0.2261, 0.05846, 0.4207, 0.1017, 0.4407, 0.09042, 0.4801, 0.04465, 0.4762, 0.8801, 0.2801, 0.8267, 0.323, 0.8331, 0.2318, 0.8898, 0.2298, 0.9308, 0.2852, 0.977, 0.276, 0.9634, 0.378, 0.9189, 0.3777, 0.7516, 0.0119, 0.7968, 0.01153, 0.7923, 0.1057, 0.7518, 0.105, 0.1579, 0.01192, 0.2025, 0.1201, 0.1494, 0.1529, 0.6923, 0.588, 0.6411, 0.5888, 0.6664, 0.4467, 0.3059, 0.01153, 0.3842, 0.01363, 0.3855, 0.1152, 0.3187, 0.1051, 0.7134, 0.01526, 0.7516, 0.0119, 0.7518, 0.105, 0.7161, 0.1082, 0.2287, 0.01153, 0.2853, 0.01184, 0.2749, 0.1036, 0.2264, 0.1075, 0.6411, 0.5888, 0.5974, 0.5888, 0.6137, 0.4489, 0.3842, 0.01363, 0.4391, 0.01553, 0.4096, 0.1336, 0.3855, 0.1152, 0.6664, 0.4467, 0.6137, 0.4489, 0.6127, 0.382, 0.6664, 0.3814, 0.3757, 0.2297, 0.422, 0.2236, 0.4054, 0.4066, 0.3723, 0.4049, 0.7524, 0.2429, 0.7959, 0.2424, 0.7968, 0.4039, 0.7636, 0.404, 0.1701, 0.2195, 0.2409, 0.2266, 0.256, 0.4015, 0.2066, 0.4018, 0.6664, 0.3814, 0.6325, 0.1987, 0.6693, 0.1979, 0.3126, 0.2423, 0.3757, 0.2297, 0.3723, 0.4049, 0.3247, 0.4032, 0.7138, 0.2459, 0.7524, 0.2429, 0.7636, 0.404, 0.7306, 0.4062, 0.2409, 0.2266, 0.2853, 0.2408, 0.2824, 0.4024, 0.256, 0.4015, 0.7306, 0.4062, 0.7636, 0.404, 0.7624, 0.5906, 0.7386, 0.5933, 0.256, 0.4015, 0.2824, 0.4024, 0.2751, 0.5887, 0.2497, 0.588, 0.6325, 0.1987, 0.6047, 0.1983, 0.6123, 0.01153, 0.6328, 0.012, 0.3723, 0.4049, 0.4054, 0.4066, 0.3894, 0.5919, 0.3603, 0.5899, 0.7636, 0.404, 0.7968, 0.4039, 0.7852, 0.5903, 0.7624, 0.5906, 0.2066, 0.4018, 0.256, 0.4015, 0.2497, 0.588, 0.2173, 0.5885, 0.6693, 0.1979, 0.6325, 0.1987, 0.6328, 0.012, 0.6582, 0.01303, 0.3247, 0.4032, 0.3723, 0.4049, 0.3603, 0.5899, 0.328, 0.5899, 0.8898, 0.2298, 0.8331, 0.2318, 0.8283, 0.1353, 0.8793, 0.1331, 0.04465, 0.4762, 0.09042, 0.4801, 0.08254, 0.5756, 0.04122, 0.572, 0.9189, 0.3777, 0.9634, 0.378, 0.9634, 0.4734, 0.9283, 0.4734, 0.5588, 0.2261, 0.5101, 0.2315, 0.5172, 0.1363, 0.5582, 0.1316, 0.01148, 0.4746, 0.04465, 0.4762, 0.04122, 0.572, 0.01065, 0.5705, 0.5101, 0.2315, 0.4733, 0.2253, 0.4857, 0.1306, 0.5172, 0.1363, 0.04122, 0.572, 0.08254, 0.5756, 0.06972, 0.6948, 0.03148, 0.6913, 0.8793, 0.1331, 0.8283, 0.1353, 0.8231, 0.01303, 0.8626, 0.01153, 0.9283, 0.4734, 0.9634, 0.4734, 0.9657, 0.5922, 0.9471, 0.593, 0.9634, 0.4734, 0.9897, 0.4708, 0.9853, 0.5907, 0.9657, 0.5922, 0.5582, 0.1316, 0.5172, 0.1363, 0.5228, 0.01571, 0.5552, 0.0127, 0.5172, 0.1363, 0.4857, 0.1306, 0.5065, 0.01153, 0.5228, 0.01571, 0.3187, 0.1051, 0.3855, 0.1152, 0.3779, 0.1834, 0.3139, 0.1688, 0.7518, 0.105, 0.7923, 0.1057, 0.7962, 0.1691, 0.7519, 0.1659, 0.7161, 0.1082, 0.7518, 0.105, 0.7519, 0.1659, 0.7129, 0.1723, 0.2264, 0.1075, 0.2749, 0.1036, 0.283, 0.1674, 0.2381, 0.1783, 0.3855, 0.1152, 0.4096, 0.1336, 0.3779, 0.1834, 0.6325, 0.1987, 0.6127, 0.382, 0.6047, 0.1983, 0.6411, 0.5888, 0.6137, 0.4489, 0.6664, 0.4467, 0.6664, 0.3814, 0.6127, 0.382, 0.6325, 0.1987, 0.422, 0.2236, 0.3779, 0.1834, 0.4096, 0.1336, 0.4391, 0.1583, 0.4096, 0.1336, 0.4391, 0.01553, 0.4391, 0.1583, 0.2381, 0.1783, 0.1701, 0.2195, 0.1494, 0.1529, 0.2025, 0.1201, 0.2025, 0.1201, 0.1579, 0.01192, 0.2287, 0.01153, 0.2264, 0.1075, 0.1701, 0.2195, 0.2381, 0.1783, 0.2409, 0.2266, 0.3139, 0.1688, 0.3779, 0.1834, 0.3757, 0.2297, 0.3126, 0.2423, 0.2381, 0.1783, 0.283, 0.1674, 0.2853, 0.2408, 0.2409, 0.2266, 0.7519, 0.1659, 0.7962, 0.1691, 0.7959, 0.2424, 0.7524, 0.2429, 0.3779, 0.1834, 0.422, 0.2236, 0.3757, 0.2297, 0.2381, 0.1783, 0.2025, 0.1201, 0.2264, 0.1075, 0.7129, 0.1723, 0.7519, 0.1659, 0.7524, 0.2429, 0.7138, 0.2459, 0.01409, 0.8759, 0.1039, 0.869, 0.09347, 0.9297, 0.04524, 0.9369, 0.01029, 0.8016, 0.1025, 0.7955, 0.1039, 0.869, 0.01409, 0.8759, 0.8303, 0.7389, 0.7901, 0.7595, 0.7866, 0.7344, 0.5896, 0.8271, 0.5424, 0.8271, 0.5388, 0.8049, 0.5861, 0.8049, 0.5861, 0.8049, 0.5388, 0.8049, 0.5284, 0.7729, 0.6074, 0.7664, 0.6074, 0.7664, 0.5284, 0.7729, 0.5274, 0.7105, 0.6079, 0.7025, 0.6079, 0.7025, 0.5274, 0.7105, 0.5284, 0.6589, 0.586, 0.6524, 0.5112, 0.677, 0.5095, 0.7223, 0.4915, 0.7404, 0.482, 0.7194, 0.8192, 0.6995, 0.7892, 0.7085, 0.8119, 0.6589, 0.8299, 0.6596, 0.3078, 0.9415, 0.3348, 0.9335, 0.3316, 0.9654, 0.314, 0.965, 0.7298, 0.6163, 0.766, 0.6412, 0.7525, 0.7009, 0.7129, 0.6865, 0.7129, 0.6865, 0.7525, 0.7009, 0.766, 0.7462, 0.7449, 0.7595, 0.6726, 0.615, 0.6914, 0.6327, 0.6683, 0.6754, 0.6285, 0.6809, 0.6285, 0.6809, 0.6683, 0.6754, 0.6735, 0.7392, 0.6358, 0.7548, 0.6358, 0.7548, 0.6735, 0.7392, 0.6778, 0.7928, 0.6507, 0.7995, 0.8119, 0.6589, 0.8095, 0.6493, 0.8303, 0.647, 0.8299, 0.6596, 0.6594, 0.8842, 0.6318, 0.8962, 0.6285, 0.8569, 0.661, 0.8589, 0.661, 0.9333, 0.6479, 0.9387, 0.6318, 0.8962, 0.6594, 0.8842, 0.3059, 0.9161, 0.3348, 0.8847, 0.3348, 0.9335, 0.3078, 0.9415, 0.8303, 0.7389, 0.7866, 0.7344, 0.7892, 0.7085, 0.8192, 0.6995, 0.5284, 0.6589, 0.5274, 0.7105, 0.5095, 0.7223, 0.5112, 0.677, 0.6914, 0.8285, 0.6728, 0.8308, 0.6507, 0.7995, 0.6778, 0.7928, 0.388, 0.8847, 0.3931, 0.9208, 0.361, 0.9069, 0.3931, 0.9208, 0.3554, 0.9393, 0.361, 0.9069, 0.6534, 0.8338, 0.6507, 0.7995, 0.6728, 0.8308, 0.04203, 0.7203, 0.08033, 0.7179, 0.0799, 0.7424, 0.02407, 0.7553, 0.5774, 0.615, 0.586, 0.6524, 0.5284, 0.6589, 0.5379, 0.6151, 0.0799, 0.7424, 0.08033, 0.7179, 0.1039, 0.753, 0.0799, 0.7424, 0.1025, 0.7955, 0.01029, 0.8016, 0.02407, 0.7553, 0.3554, 0.9393, 0.3931, 0.9208, 0.3905, 0.9393])
me_plane_003.materials.append(mat_limbs)
me_plane_003.materials.append(mat_eyes)
me_plane_003.use_remesh_preserve_volume = False
me_plane_003.use_remesh_preserve_attributes = False
me_plane_003.use_mirror_vertex_groups = False
me_plane_003.use_paint_bone_selection = False
me_plane_003.use_paint_mask = True
me_plane_003.update()
me_plane_006 = bpy.data.meshes.new('Plane.006')
me_plane_006.from_pydata([(0.02116, -0.1392, 1.644), (0.2028, -0.0897, 1.667), (3.626e-16, -0.123, 1.81), (0.1569, -0.08892, 1.827), (0.2896, -0.01466, 1.694), (0.2339, -0.01234, 1.839), (0.2801, 0.139, 1.692), (0.2435, 0.104, 1.852), (0.2274, 0.3012, 1.746), (0.1965, 0.2359, 1.839), (0.009637, 0.3035, 1.787), (3.245e-16, 0.2673, 1.838), (-0.1569, -0.08892, 1.827), (-0.2086, -0.1029, 1.655), (-0.2339, -0.01234, 1.839), (-0.244, -0.1129, 1.458), (-0.2674, -0.02538, 1.697), (-0.2435, 0.104, 1.852), (-0.286, 0.1485, 1.714), (-0.1965, 0.2359, 1.839), (-0.2272, 0.2726, 1.757), (0.01472, 0.3834, 1.505), (-0.3084, -0.006091, 1.494), (-0.3311, 0.1849, 1.498), (-0.2404, 0.3356, 1.497), (0.2671, 0.3179, 1.45), (0.3526, 0.1772, 1.415), (0.0366, -0.1862, 1.063), (0.3268, 0.0078, 1.376), (0.2503, -0.07405, 1.361), (0.01446, -0.14, 1.419), (-0.2605, -0.171, 1.087), (-0.3434, -0.02187, 1.114), (0.2774, -0.0749, 1.031), (0.3666, 0.02306, 1.033), (0.356, 0.2047, 1.036), (0.2646, 0.334, 1.061), (0.03278, 0.3995, 1.09), (-0.2416, 0.3523, 1.119), (-0.3565, 0.1924, 1.111), (3.646e-16, -0.1462, 1.806), (0.1765, -0.1078, 1.826), (0.2632, -0.02167, 1.84), (0.274, 0.1093, 1.854), (0.2212, 0.2576, 1.84), (3.217e-16, 0.293, 1.839), (-0.1765, -0.1078, 1.826), (-0.2632, -0.02167, 1.84), (-0.274, 0.1093, 1.854), (-0.2212, 0.2576, 1.84), (-0.005995, -0.1586, 1.997), (0.15, -0.09309, 1.996), (0.2157, 0.002346, 2.004), (0.2311, 0.1178, 2.01), (0.1832, 0.2311, 2.005), (3.607e-16, 0.2367, 2.008), (-0.15, -0.09309, 1.996), (-0.2157, 0.002346, 2.004), (-0.2311, 0.1178, 2.01), (-0.1832, 0.2311, 2.005), (-0.007472, -0.1688, 1.971), (0.1486, -0.1153, 1.97), (-0.1515, -0.1153, 1.97), (0.004909, -0.1727, 1.833), (0.1622, -0.1443, 1.834), (-0.1524, -0.1443, 1.834), (0.00156, -0.2369, 0.9131), (0.229, -0.2024, 0.9144), (-0.2259, -0.2024, 0.9144), (2.855e-16, -0.1978, 1.366), (-0.198, -0.1664, 1.368), (0.198, -0.1664, 1.368), (3.981e-16, -0.1215, 1.995)], [], [(0, 1, 3, 2), (3, 1, 4, 5), (5, 4, 6, 7), (7, 6, 8, 9), (9, 8, 10, 11), (0, 2, 12, 13), (0, 13, 15, 30), (13, 12, 14, 16), (16, 14, 17, 18), (18, 17, 19, 20), (20, 19, 11, 10), (13, 16, 22, 15), (16, 18, 23, 22), (18, 20, 24, 23), (20, 10, 21, 24), (10, 8, 25, 21), (8, 6, 26, 25), (26, 6, 4, 28), (28, 4, 1, 29), (29, 1, 0, 30), (15, 22, 32, 31), (30, 15, 31, 27), (30, 27, 33, 29), (29, 33, 34, 28), (28, 34, 35, 26), (26, 35, 36, 25), (25, 36, 37, 21), (21, 37, 38, 24), (24, 38, 39, 23), (23, 39, 32, 22), (7, 9, 44, 43), (14, 12, 46, 47), (5, 7, 43, 42), (3, 5, 42, 41), (11, 19, 49, 45), (2, 3, 41, 40), (19, 17, 48, 49), (17, 14, 47, 48), (12, 2, 40, 46), (9, 11, 45, 44), (43, 44, 54, 53), (40, 41, 51, 50), (48, 47, 57, 58), (44, 45, 55, 54), (41, 42, 52, 51), (49, 48, 58, 59), (46, 40, 50, 56), (42, 43, 53, 52), (45, 49, 59, 55), (47, 46, 56, 57), (56, 62, 60, 50), (50, 60, 61, 51), (62, 65, 63, 60), (60, 63, 64, 61), (70, 68, 66, 69), (69, 66, 67, 71), (63, 69, 71, 64), (65, 70, 69, 63), (50, 51, 72), (50, 72, 56)])
me_plane_006.polygons.foreach_set('use_smooth', [True] * 60)
_uv = me_plane_006.uv_layers.new(name='UVMap')
_uv.uv.foreach_set('vector', [0.2815, 0.7091, 0.3687, 0.7122, 0.3559, 0.7914, 0.2809, 0.7903, 0.3559, 0.7914, 0.3687, 0.7122, 0.4118, 0.724, 0.3936, 0.7968, 0.5379, 0.4125, 0.5308, 0.3381, 0.6035, 0.3334, 0.5922, 0.4136, 0.5922, 0.4136, 0.6035, 0.3334, 0.6837, 0.3589, 0.6565, 0.4085, 0.7363, 0.3932, 0.7237, 0.3413, 0.8258, 0.365, 0.8293, 0.3935, 0.5505, 0.5283, 0.564, 0.4483, 0.6384, 0.4416, 0.6593, 0.5261, 0.5505, 0.5283, 0.6593, 0.5261, 0.6718, 0.6224, 0.5488, 0.6369, 0.2917, 0.1025, 0.2985, 0.01578, 0.3366, 0.01863, 0.3301, 0.08961, 0.3301, 0.08961, 0.3366, 0.01863, 0.3919, 0.01399, 0.4129, 0.08395, 0.4129, 0.08395, 0.3919, 0.01399, 0.453, 0.01514, 0.4705, 0.0576, 0.8237, 0.7697, 0.8094, 0.8127, 0.7162, 0.8095, 0.7114, 0.7812, 0.2917, 0.1025, 0.3301, 0.08961, 0.3386, 0.1895, 0.2863, 0.1996, 0.3301, 0.08961, 0.4129, 0.08395, 0.4294, 0.1909, 0.3386, 0.1895, 0.4129, 0.08395, 0.4705, 0.0576, 0.4986, 0.1817, 0.4294, 0.1909, 0.8237, 0.7697, 0.7114, 0.7812, 0.7083, 0.6395, 0.8293, 0.6403, 0.8258, 0.365, 0.7237, 0.3413, 0.711, 0.199, 0.8293, 0.2234, 0.6837, 0.3589, 0.6035, 0.3334, 0.612, 0.1935, 0.6836, 0.2146, 0.612, 0.1935, 0.6035, 0.3334, 0.5308, 0.3381, 0.5331, 0.1835, 0.412, 0.5708, 0.4118, 0.724, 0.3687, 0.7122, 0.3743, 0.5637, 0.3743, 0.5637, 0.3687, 0.7122, 0.2815, 0.7091, 0.266, 0.6017, 0.2863, 0.1996, 0.3386, 0.1895, 0.329, 0.3731, 0.2563, 0.3763, 0.5488, 0.6369, 0.6718, 0.6224, 0.6718, 0.8043, 0.5308, 0.8101, 0.266, 0.6017, 0.2563, 0.4278, 0.3689, 0.4043, 0.3743, 0.5637, 0.3743, 0.5637, 0.3689, 0.4043, 0.412, 0.4054, 0.412, 0.5708, 0.5331, 0.1835, 0.5314, 0.01737, 0.6173, 0.01399, 0.612, 0.1935, 0.612, 0.1935, 0.6173, 0.01399, 0.6837, 0.03172, 0.6836, 0.2146, 0.711, 0.199, 0.7202, 0.01399, 0.8293, 0.0252, 0.8293, 0.2234, 0.7083, 0.6395, 0.6992, 0.4416, 0.8293, 0.46, 0.8293, 0.6403, 0.4986, 0.1817, 0.5035, 0.3601, 0.4306, 0.3763, 0.4294, 0.1909, 0.4294, 0.1909, 0.4306, 0.3763, 0.329, 0.3731, 0.3386, 0.1895, 0.0281, 0.6933, 0.05033, 0.7567, 0.03868, 0.7672, 0.01367, 0.6959, 0.8756, 0.1617, 0.9121, 0.199, 0.9028, 0.2082, 0.8617, 0.1662, 0.03264, 0.6367, 0.0281, 0.6933, 0.01367, 0.6959, 0.01878, 0.6322, 0.06911, 0.5993, 0.03264, 0.6367, 0.01878, 0.6322, 0.05981, 0.5901, 0.9863, 0.02642, 0.8933, 0.04162, 0.8816, 0.03109, 0.9863, 0.01399, 0.1434, 0.5823, 0.06911, 0.5993, 0.05981, 0.5901, 0.1434, 0.571, 0.8933, 0.04162, 0.8711, 0.105, 0.8566, 0.1024, 0.8816, 0.03109, 0.8711, 0.105, 0.8756, 0.1617, 0.8617, 0.1662, 0.8566, 0.1024, 0.9121, 0.199, 0.9863, 0.216, 0.9863, 0.2273, 0.9028, 0.2082, 0.05033, 0.7567, 0.1434, 0.7719, 0.1434, 0.7844, 0.03868, 0.7672, 0.01877, 0.8866, 0.01786, 0.8123, 0.09828, 0.8249, 0.0953, 0.882, 0.8566, 0.5273, 0.8678, 0.4416, 0.9485, 0.4544, 0.9459, 0.5303, 0.8617, 0.7482, 0.8566, 0.6845, 0.9375, 0.6962, 0.9382, 0.7525, 0.3365, 0.8247, 0.3405, 0.9317, 0.2563, 0.9317, 0.2573, 0.843, 0.01718, 0.986, 0.01367, 0.949, 0.09464, 0.9367, 0.09828, 0.9793, 0.8605, 0.8186, 0.8617, 0.7482, 0.9382, 0.7525, 0.9409, 0.8061, 0.8678, 0.6126, 0.8566, 0.5273, 0.9459, 0.5303, 0.9485, 0.5998, 0.01367, 0.949, 0.01877, 0.8866, 0.0953, 0.882, 0.09464, 0.9367, 0.1256, 0.9196, 0.1298, 0.8123, 0.209, 0.8308, 0.2098, 0.9196, 0.8566, 0.6845, 0.8598, 0.6406, 0.9409, 0.6484, 0.9375, 0.6962, 0.0316, 0.543, 0.0316, 0.5292, 0.1196, 0.5272, 0.1196, 0.5404, 0.1196, 0.5404, 0.1196, 0.5272, 0.2099, 0.5292, 0.2099, 0.543, 0.0316, 0.5292, 0.0316, 0.4623, 0.1196, 0.4603, 0.1196, 0.5272, 0.1196, 0.5272, 0.1196, 0.4603, 0.2099, 0.4623, 0.2099, 0.5292, 0.0316, 0.2366, 0.0316, 0.01644, 0.1196, 0.01399, 0.1196, 0.2344, 0.1196, 0.2344, 0.1196, 0.01399, 0.2099, 0.01644, 0.2099, 0.2366, 0.1196, 0.4603, 0.1196, 0.2344, 0.2099, 0.2366, 0.2099, 0.4623, 0.0316, 0.4623, 0.0316, 0.2366, 0.1196, 0.2344, 0.1196, 0.4603, 0.4394, 0.4799, 0.4704, 0.4043, 0.457, 0.477, 0.4394, 0.4799, 0.457, 0.477, 0.4704, 0.5497])
me_plane_006.materials.append(mat_kilt)
me_plane_006.use_remesh_preserve_volume = False
me_plane_006.use_remesh_preserve_attributes = False
me_plane_006.use_mirror_vertex_groups = False
me_plane_006.use_paint_bone_selection = False
me_plane_006.use_paint_mask = True
me_plane_006.update()
me_plane_002 = bpy.data.meshes.new('Plane.002')
me_plane_002.from_pydata([(0.01568, 0.2393, 3.13), (0.02576, 0.2368, 3.125), (0.0415, 0.2884, 3.16), (0.05158, 0.2858, 3.154), (0.01309, 0.2462, 3.114), (0.03892, 0.2952, 3.143), (0.08482, 0.2756, 3.218), (0.005639, 0.2534, 3.138), (-0.002944, 0.2582, 3.132), (0.01255, 0.3533, 3.185), (0.02114, 0.3485, 3.191), (0.008587, 0.2538, 3.119), (0.02409, 0.3488, 3.172), (-0.001541, 0.3798, 3.252), (0.01676, 0.2666, 3.093), (0.007263, 0.2729, 3.091), (0.04713, 0.3166, 3.115), (0.03763, 0.323, 3.114), (0.006667, 0.2622, 3.107), (0.03704, 0.3122, 3.13), (0.07843, 0.3759, 3.125), (0.0, -0.2151, 3.016), (0.1171, -0.199, 3.011), (0.1835, -0.154, 2.99), (0.09644, -0.2492, 2.969), (0.1792, -0.2074, 2.97), (0.2537, -0.1625, 3.027), (0.07822, -0.2753, 3.025), (0.1683, -0.2544, 3.055), (0.2135, -0.08497, 2.913), (0.2531, -0.1108, 2.987), (0.01166, -0.1049, 3.108), (0.09743, -0.1839, 3.167), (0.1736, -0.1177, 3.154), (0.2575, -0.1147, 3.055), (0.2523, 0.02482, 2.927), (0.2236, -0.09008, 3.009), (0.2718, 0.01239, 2.975), (0.1964, 0.01079, 2.818), (0.2483, 0.02252, 3.052), (0.1848, 0.08142, 3.136), (0.03918, 0.0358, 3.16), (0.2367, 0.1538, 2.996), (0.2016, 0.1693, 3.089), (0.2193, 0.127, 2.917), (0.223, 0.05135, 2.925), (0.1964, 0.09056, 2.827), (-0.08456, 0.02023, 3.232), (0.1332, 0.1805, 3.175), (-0.06983, 0.1707, 3.238), (0.005366, -0.1217, 3.173), (-0.1059, -0.1598, 3.207), (-0.02115, -0.2128, 3.117), (-0.1372, -0.2679, 3.051), (-0.1171, -0.199, 3.011), (-0.1835, -0.154, 2.99), (-0.218, -0.1666, 3.175), (-0.2078, -0.285, 3.041), (-0.1912, 0.01634, 3.218), (-0.2962, -0.1123, 2.964), (-0.2134, 0.165, 3.156), (-0.2382, -0.219, 2.94), (-0.3004, 0.02634, 3.05), (-0.2616, 0.1764, 3.002), (-0.2135, -0.08497, 2.913), (-0.1766, -0.1891, 2.954), (-0.1964, 0.01079, 2.818), (0.1753, 0.231, 2.897), (-0.2118, 0.01279, 2.91), (-0.2308, 0.117, 2.894), (0.1936, 0.2639, 3.015), (0.08198, 0.2933, 3.065), (-0.03805, 0.3103, 3.085), (-0.2052, 0.2866, 3.063), (-0.2394, 0.2923, 2.977), (-0.2237, 0.2321, 2.837), (0.1909, 0.1525, 2.794), (-0.1964, 0.09056, 2.827), (-0.1494, 0.1392, 2.751), (0.08846, 0.3246, 2.967), (-0.01665, 0.355, 2.97), (-0.1622, 0.3197, 2.946), (0.1107, 0.2756, 2.82), (-0.02081, 0.2745, 2.818), (-0.1318, 0.269, 2.82), (-0.06734, 0.1613, 2.66), (0.01012, 0.211, 2.729), (0.06734, 0.1613, 2.66), (0.06489, 0.0897, 2.682), (-0.06978, 0.0897, 2.682), (0.01189, 0.145, 2.742), (-0.2959, -0.1339, 3.04)], [], [(0, 1, 3, 2), (0, 2, 5, 4), (4, 5, 3, 1), (3, 5, 6), (5, 2, 6), (2, 3, 6), (8, 7, 10, 9), (8, 9, 12, 11), (11, 12, 10, 7), (10, 12, 13), (12, 9, 13), (9, 10, 13), (14, 15, 17, 16), (14, 16, 19, 18), (18, 19, 17, 15), (17, 19, 20), (19, 16, 20), (16, 17, 20), (21, 22, 24), (24, 22, 23, 25), (24, 25, 28, 27), (21, 24, 27), (28, 25, 26), (26, 25, 30), (25, 23, 29, 30), (21, 27, 32, 31), (27, 28, 33, 32), (33, 28, 26, 34), (26, 30, 36, 34), (30, 29, 36), (36, 29, 35, 37), (35, 29, 38), (36, 37, 34), (34, 37, 39), (33, 40, 41, 32), (31, 32, 41), (40, 39, 42, 43), (39, 40, 33, 34), (39, 37, 42), (42, 37, 35, 44), (44, 35, 45, 46), (35, 38, 45), (41, 40, 43, 48), (41, 49, 47), (31, 41, 50), (31, 50, 52, 21), (52, 50, 51, 53), (50, 41, 47, 51), (21, 52, 53, 54), (54, 53, 55), (53, 51, 56, 57), (51, 47, 58, 56), (58, 47, 49, 60), (58, 60, 63, 62), (56, 58, 62, 91), (57, 91, 59, 61), (53, 57, 65, 55), (55, 65, 64), (57, 61, 65), (64, 65, 61), (64, 61, 59, 66), (59, 62, 68, 66), (68, 62, 63, 69), (69, 63, 74, 75), (49, 48, 71, 72), (63, 60, 73, 74), (48, 43, 70, 71), (60, 49, 72, 73), (43, 42, 70), (42, 44, 67), (67, 44, 46, 76), (70, 42, 67), (69, 75, 78, 77), (69, 77, 68), (73, 72, 80, 81), (72, 71, 79, 80), (81, 80, 83, 84), (80, 79, 82, 83), (84, 83, 85), (83, 86, 85), (86, 82, 87), (86, 83, 82), (73, 81, 74), (74, 81, 84, 75), (75, 84, 85, 78), (76, 87, 82, 67), (82, 79, 67), (67, 79, 70), (71, 70, 79), (49, 41, 48), (76, 46, 88, 87), (86, 90, 89, 85), (85, 89, 78), (77, 78, 89), (87, 88, 90, 86), (91, 62, 59), (91, 57, 56)])
me_plane_002.polygons.foreach_set('use_smooth', [0, 0, 0, 0, 0, 0, 0, 0, 0, 0, 0, 0, 0, 0, 0, 0, 0, 0, 1, 1, 1, 1, 1, 1, 1, 1, 1, 1, 1, 1, 1, 1, 1, 1, 1, 1, 1, 1, 1, 1, 1, 1, 1, 1, 1, 1, 1, 1, 1, 1, 1, 1, 1, 1, 1, 1, 1, 1, 1, 1, 1, 1, 1, 1, 1, 1, 1, 1, 1, 1, 1, 1, 1, 1, 1, 1, 1, 1, 1, 1, 1, 1, 1, 1, 1, 1, 1, 1, 1, 1, 1, 1, 1, 1, 1, 1, 1])
_uv = me_plane_002.uv_layers.new(name='UVMap')
_uv.uv.foreach_set('vector', [0.3109, 0.8978, 0.3043, 0.8989, 0.3043, 0.8495, 0.3109, 0.8484, 0.3109, 0.8947, 0.3109, 0.8454, 0.321, 0.8496, 0.321, 0.8989, 0.3519, 0.8961, 0.3739, 0.9222, 0.362, 0.9311, 0.34, 0.9051, 0.362, 0.9311, 0.3739, 0.9222, 0.34, 0.9825, 0.2634, 0.8397, 0.2692, 0.8527, 0.2634, 0.9114, 0.37, 0.8386, 0.3739, 0.8422, 0.37, 0.8961, 0.3003, 0.9825, 0.291, 0.9824, 0.2926, 0.8951, 0.3019, 0.8953, 0.3739, 0.9727, 0.3972, 0.8886, 0.4077, 0.8984, 0.3843, 0.9825, 0.291, 0.8888, 0.291, 0.9754, 0.2775, 0.9825, 0.2775, 0.8959, 0.2692, 0.9686, 0.2633, 0.9825, 0.2633, 0.9114, 0.4077, 0.8984, 0.3972, 0.8886, 0.3739, 0.8382, 0.3019, 0.8953, 0.2926, 0.8951, 0.291, 0.8526, 0.2692, 0.8797, 0.2742, 0.8803, 0.2775, 0.9295, 0.2725, 0.9289, 0.321, 0.9787, 0.3262, 0.9297, 0.34, 0.9336, 0.3347, 0.9825, 0.3169, 0.8989, 0.321, 0.9349, 0.3059, 0.938, 0.3019, 0.902, 0.3059, 0.938, 0.321, 0.9349, 0.3019, 0.9825, 0.34, 0.9336, 0.3262, 0.9297, 0.321, 0.8762, 0.2725, 0.9289, 0.2775, 0.9295, 0.2692, 0.9825, 0.9917, 0.5844, 0.9917, 0.4824, 0.9512, 0.5059, 0.3403, 0.7044, 0.3546, 0.6599, 0.3359, 0.5932, 0.309, 0.6308, 0.3839, 0.1852, 0.4549, 0.1771, 0.4549, 0.2511, 0.3745, 0.2352, 0.5243, 0.7116, 0.5243, 0.8043, 0.4878, 0.7688, 0.523, 0.2546, 0.4561, 0.2228, 0.523, 0.1771, 0.08733, 0.7757, 0.1451, 0.8002, 0.06505, 0.8276, 0.309, 0.6308, 0.3359, 0.5932, 0.3546, 0.531, 0.3141, 0.5259, 0.6566, 0.5237, 0.6242, 0.4824, 0.5568, 0.612, 0.635, 0.6457, 0.95, 0.6064, 0.8764, 0.5703, 0.8833, 0.4852, 0.95, 0.4824, 0.0006106, 0.6986, 0.1451, 0.7163, 0.08733, 0.7757, 0.03944, 0.7744, 0.08733, 0.7757, 0.06505, 0.8276, 0.0399, 0.8191, 0.03944, 0.7744, 0.6852, 0.2034, 0.7126, 0.2701, 0.7126, 0.1865, 0.7784, 0.8603, 0.8614, 0.854, 0.8614, 0.9496, 0.8195, 0.9441, 0.3677, 0.9075, 0.4432, 0.8489, 0.4432, 0.9655, 0.1456, 0.3212, 0.1771, 0.4137, 0.1771, 0.3034, 0.5116, 0.9673, 0.4444, 0.8563, 0.5116, 0.8489, 0.4211, 0.672, 0.3677, 0.5084, 0.4993, 0.5142, 0.4993, 0.7103, 0.5005, 0.5932, 0.5546, 0.5084, 0.5546, 0.7045, 0.1444, 0.3825, 0.06814, 0.4267, 0.02986, 0.3095, 0.1107, 0.3034, 0.06814, 0.4267, 0.1444, 0.3825, 0.1444, 0.5551, 0.05991, 0.5448, 0.06814, 0.4267, 0.0006106, 0.4294, 0.02986, 0.3095, 0.6379, 0.3895, 0.6737, 0.2714, 0.7126, 0.2879, 0.7081, 0.3763, 0.2834, 0.302, 0.3665, 0.2714, 0.3447, 0.2786, 0.3337, 0.3691, 0.1675, 0.521, 0.1675, 0.4149, 0.1456, 0.5081, 0.9597, 0.8319, 0.8758, 0.7305, 0.905, 0.659, 0.9597, 0.683, 0.1279, 0.9365, 0.0006106, 0.8577, 0.1279, 0.8288, 0.635, 0.6457, 0.6566, 0.7733, 0.579, 0.661, 0.635, 0.6457, 0.579, 0.661, 0.5817, 0.5689, 0.6566, 0.5237, 0.7559, 0.7534, 0.7772, 0.8023, 0.6802, 0.8283, 0.6578, 0.6926, 0.7329, 0.1391, 0.72, 0.0006106, 0.8244, 0.02654, 0.8244, 0.183, 0.7772, 0.6667, 0.7559, 0.7534, 0.6578, 0.6926, 0.6763, 0.659, 0.9609, 0.7166, 0.9994, 0.7651, 0.9994, 0.659, 0.8629, 0.2654, 0.8256, 0.133, 0.9242, 0.1536, 0.9242, 0.269, 0.8752, 0.4996, 0.8752, 0.6561, 0.7842, 0.6419, 0.7799, 0.4824, 0.5276, 0.8845, 0.5273, 0.7924, 0.6566, 0.7745, 0.6566, 0.8985, 0.3078, 0.5259, 0.1829, 0.5871, 0.181, 0.7207, 0.3078, 0.6712, 0.0006106, 0.1483, 0.05231, 0.3021, 0.1798, 0.2325, 0.1142, 0.1104, 0.0439, 0.0006106, 0.1142, 0.1104, 0.1798, 0.09138, 0.1478, 0.002699, 0.9619, 0.4665, 0.9477, 0.4757, 0.92, 0.3673, 0.9619, 0.3553, 0.9619, 0.3553, 0.92, 0.3673, 0.931, 0.2714, 0.5949, 0.2318, 0.6742, 0.1875, 0.6742, 0.2419, 0.8517, 0.772, 0.8745, 0.6794, 0.8191, 0.659, 0.8517, 0.772, 0.8191, 0.659, 0.7784, 0.7556, 0.8745, 0.8528, 0.1636, 0.6974, 0.1636, 0.5563, 0.06716, 0.6305, 0.0006106, 0.6742, 0.3677, 0.8215, 0.4865, 0.8477, 0.4865, 0.7116, 0.3821, 0.7317, 0.5374, 0.06748, 0.4393, 0.02644, 0.3745, 0.1056, 0.4902, 0.1677, 0.7188, 0.184, 0.7188, 0.0006106, 0.6146, 0.01468, 0.6004, 0.1187, 0.2797, 0.8556, 0.2797, 0.7219, 0.181, 0.8098, 0.1816, 0.8845, 0.6578, 0.8307, 0.702, 0.9153, 0.7629, 0.9352, 0.7629, 0.8296, 0.4181, 0.4604, 0.5529, 0.5072, 0.5556, 0.372, 0.4103, 0.3801, 0.5568, 0.3911, 0.6379, 0.3895, 0.608, 0.4812, 0.6379, 0.3895, 0.7081, 0.3763, 0.7126, 0.4677, 0.2012, 0.342, 0.2834, 0.302, 0.3337, 0.3691, 0.2895, 0.4109, 0.608, 0.4812, 0.6379, 0.3895, 0.7126, 0.4677, 0.5374, 0.06748, 0.4902, 0.1677, 0.5991, 0.1759, 0.591, 0.09818, 0.5374, 0.06748, 0.591, 0.09818, 0.5991, 0.0006106, 0.4103, 0.3801, 0.5556, 0.372, 0.5556, 0.2714, 0.4283, 0.274, 0.8084, 0.4785, 0.8084, 0.3735, 0.7256, 0.3541, 0.7138, 0.4441, 0.2482, 0.2455, 0.3733, 0.2697, 0.3733, 0.1386, 0.2774, 0.1378, 0.9391, 0.0006106, 0.8483, 0.001128, 0.8256, 0.1274, 0.9391, 0.1318, 0.2774, 0.1378, 0.3733, 0.1386, 0.3369, 0.0006106, 0.1763, 0.8288, 0.1291, 0.895, 0.1763, 0.9715, 0.8554, 0.3165, 0.9188, 0.4145, 0.9188, 0.2714, 0.8554, 0.3165, 0.8096, 0.3836, 0.9188, 0.4145, 0.4103, 0.3801, 0.4283, 0.274, 0.3677, 0.3122, 0.181, 0.2701, 0.2482, 0.2455, 0.2774, 0.1378, 0.1978, 0.1499, 0.8758, 0.9549, 0.9601, 0.9415, 0.9601, 0.8332, 0.8896, 0.8532, 0.2895, 0.4109, 0.3117, 0.5247, 0.181, 0.4164, 0.2012, 0.342, 0.3195, 0.7219, 0.281, 0.8443, 0.3643, 0.7965, 0.3643, 0.7965, 0.281, 0.8443, 0.3643, 0.8992, 0.8084, 0.3735, 0.7813, 0.2714, 0.7256, 0.3541, 0.7786, 0.6578, 0.6578, 0.5694, 0.7786, 0.4824, 0.2895, 0.4109, 0.3337, 0.3691, 0.3665, 0.49, 0.3117, 0.5247, 0.9274, 0.2488, 0.9754, 0.2181, 0.9754, 0.133, 0.9254, 0.1694, 0.5937, 0.2419, 0.5937, 0.1771, 0.5242, 0.1999, 0.9826, 0.0006106, 0.9403, 0.06626, 0.9826, 0.1259, 0.2426, 0.9058, 0.181, 0.8857, 0.19, 0.9553, 0.2426, 0.9796, 0.1142, 0.1104, 0.1798, 0.2325, 0.1798, 0.09138, 0.1142, 0.1104, 0.0439, 0.0006106, 0.0006106, 0.1483])
me_plane_002.materials.append(mat_hair)
me_plane_002.use_remesh_preserve_volume = False
me_plane_002.use_remesh_preserve_attributes = False
me_plane_002.use_mirror_vertex_groups = False
me_plane_002.update()
arm_skeleton = bpy.data.armatures.new('skeleton')  # bones are not reproduced

# ---- objects
ob_skeleton = bpy.data.objects.new('skeleton', arm_skeleton)
ob_face_002 = bpy.data.objects.new('face.002', me_plane_008)
ob_face_001 = bpy.data.objects.new('face.001', me_plane_004)
ob_shirt = bpy.data.objects.new('shirt', me_plane_001)
ob_shoes = bpy.data.objects.new('shoes', me_plane_007)
ob_limbs = bpy.data.objects.new('limbs', me_plane_003)
ob_kilt = bpy.data.objects.new('kilt', me_plane_006)
ob_hair = bpy.data.objects.new('hair', me_plane_002)

# ---- transforms, parenting, visibility, modifiers, constraints
ob_skeleton.location = (0.0, 0.0, 0.0)
ob_skeleton.show_in_front = True
ob_skeleton.lineart.crease_threshold = 0.0
ob_face_002.parent = ob_skeleton
ob_face_002.location = (0.0, 0.0, 0.0)
ob_face_002.lineart.crease_threshold = 0.0
_vg = ob_face_002.vertex_groups.new(name='face')
_vg.add([0, 1, 2, 3, 4, 5, 6, 7, 8, 9, 10, 11, 12, 13, 14, 15, 16, 17], 1.0, 'REPLACE')
_vg = ob_face_002.vertex_groups.new(name='master')
_vg = ob_face_002.vertex_groups.new(name='foot_l')
_vg = ob_face_002.vertex_groups.new(name='foot_r')
_vg = ob_face_002.vertex_groups.new(name='pelvis')
_vg = ob_face_002.vertex_groups.new(name='spine_1')
_vg = ob_face_002.vertex_groups.new(name='spine_2')
_vg = ob_face_002.vertex_groups.new(name='neck')
_vg = ob_face_002.vertex_groups.new(name='head')
_vg.add([0, 1, 2, 3, 4, 5, 6, 7, 8, 9, 10, 11, 12, 13, 14, 15, 16, 17], 1.0, 'REPLACE')
_vg = ob_face_002.vertex_groups.new(name='upper_leg_l')
_vg = ob_face_002.vertex_groups.new(name='lower_leg_l')
_vg = ob_face_002.vertex_groups.new(name='upper_arm_l')
_vg = ob_face_002.vertex_groups.new(name='forearm_l')
_vg = ob_face_002.vertex_groups.new(name='hand_l')
_vg = ob_face_002.vertex_groups.new(name='upper_leg_r')
_vg = ob_face_002.vertex_groups.new(name='lower_leg_r')
_vg = ob_face_002.vertex_groups.new(name='upper_arm_r')
_vg = ob_face_002.vertex_groups.new(name='forearm_r')
_vg = ob_face_002.vertex_groups.new(name='hand_r')
_vg = ob_face_002.vertex_groups.new(name='head_ears')
_vg.add([2, 10, 16, 17], 1.0, 'REPLACE')
_vg = ob_face_002.vertex_groups.new(name='arms_legs')
_vg = ob_face_002.vertex_groups.new(name='eyes')
_vg.add([0, 1, 2, 3, 4, 5, 6, 7, 8, 9, 10, 11, 12, 13, 14, 15, 16, 17], 1.0, 'REPLACE')
_vg = ob_face_002.vertex_groups.new(name='mouth')
_vg.add([0], 1.0, 'REPLACE')
_m = ob_face_002.modifiers.new('Mirror', 'MIRROR')
_m.use_clip = True
_m = ob_face_002.modifiers.new('Armature', 'ARMATURE')
_m.object = ob_skeleton
ob_face_001.parent = ob_skeleton
ob_face_001.location = (0.0, 0.0, 0.0)
ob_face_001.lineart.crease_threshold = 0.0
_vg = ob_face_001.vertex_groups.new(name='face')
_vg.add([0, 1, 2, 3, 4, 5, 6], 1.0, 'REPLACE')
_vg = ob_face_001.vertex_groups.new(name='master')
_vg = ob_face_001.vertex_groups.new(name='foot_l')
_vg = ob_face_001.vertex_groups.new(name='foot_r')
_vg = ob_face_001.vertex_groups.new(name='pelvis')
_vg = ob_face_001.vertex_groups.new(name='spine_1')
_vg = ob_face_001.vertex_groups.new(name='spine_2')
_vg = ob_face_001.vertex_groups.new(name='neck')
_vg = ob_face_001.vertex_groups.new(name='head')
_vg.add([0, 1, 2, 3, 4, 5, 6], 1.0, 'REPLACE')
_vg = ob_face_001.vertex_groups.new(name='upper_leg_l')
_vg = ob_face_001.vertex_groups.new(name='lower_leg_l')
_vg = ob_face_001.vertex_groups.new(name='upper_arm_l')
_vg = ob_face_001.vertex_groups.new(name='forearm_l')
_vg = ob_face_001.vertex_groups.new(name='hand_l')
_vg = ob_face_001.vertex_groups.new(name='upper_leg_r')
_vg = ob_face_001.vertex_groups.new(name='lower_leg_r')
_vg = ob_face_001.vertex_groups.new(name='upper_arm_r')
_vg = ob_face_001.vertex_groups.new(name='forearm_r')
_vg = ob_face_001.vertex_groups.new(name='hand_r')
_vg = ob_face_001.vertex_groups.new(name='head_ears')
_vg.add([3], 1.0, 'REPLACE')
_vg = ob_face_001.vertex_groups.new(name='arms_legs')
_vg = ob_face_001.vertex_groups.new(name='eyes')
_vg.add([1], 1.0, 'REPLACE')
_vg = ob_face_001.vertex_groups.new(name='mouth')
_vg.add([0, 1, 2, 3, 4, 5, 6], 1.0, 'REPLACE')
_m = ob_face_001.modifiers.new('Mirror', 'MIRROR')
_m.use_clip = True
_m = ob_face_001.modifiers.new('Armature', 'ARMATURE')
_m.object = ob_skeleton
ob_shirt.parent = ob_skeleton
ob_shirt.location = (0.0, 0.0, 0.0)
ob_shirt.lineart.crease_threshold = 0.0
_vg = ob_shirt.vertex_groups.new(name='face')
_vg = ob_shirt.vertex_groups.new(name='master')
_vg = ob_shirt.vertex_groups.new(name='foot_l')
_vg = ob_shirt.vertex_groups.new(name='foot_r')
_vg = ob_shirt.vertex_groups.new(name='pelvis')
for _i, _w in zip([62, 64, 70, 71, 72, 73, 74, 75, 76, 77, 78, 79, 80, 81, 83, 84, 85, 86, 87, 88, 89, 90, 91, 92, 93, 94, 95, 96, 100, 101, 102, 103, 104, 110, 111], [0.05111, 0.01162, 0.017, 0.2069, 0.05887, 0.1895, 0.05907, 0.1179, 0.02488, 0.4222, 0.07281, 0.3838, 0.09193, 0.2726, 0.4764, 0.04963, 0.535, 0.04166, 0.1271, 0.5699, 0.3034, 0.5523, 0.8404, 0.9849, 0.2331, 0.4179, 0.4245, 0.1164, 0.0399, 0.119, 0.2999, 0.1396, 0.05951, 0.01391, 0.008541]): _vg.add([_i], _w, 'REPLACE')
_vg = ob_shirt.vertex_groups.new(name='spine_1')
for _i, _w in zip([28, 53, 55, 57, 58, 59, 60, 61, 62, 63, 64, 65, 66, 70, 71, 72, 73, 74, 75, 76, 77, 78, 79, 80, 81, 82, 83, 84, 85, 86, 87, 88, 89, 90, 95, 96], [0.006429, 0.008955, 0.02154, 0.01337, 0.109, 0.03489, 0.08248, 0.1461, 0.1162, 0.1273, 0.4458, 0.2117, 0.4141, 0.4588, 0.4056, 0.42, 0.5973, 0.5091, 0.6021, 0.2034, 0.223, 0.193, 0.4437, 0.2709, 0.4148, 0.04643, 0.1282, 0.05601, 0.2175, 0.06587, 0.08939, 0.1163, 0.04523, 0.0522, 0.07484, 0.007203]): _vg.add([_i], _w, 'REPLACE')
_vg = ob_shirt.vertex_groups.new(name='spine_2')
for _i, _w in zip([0, 1, 2, 3, 26, 27, 28, 29, 36, 37, 39, 40, 42, 43, 44, 45, 46, 47, 48, 49, 50, 51, 52, 53, 54, 55, 56, 57, 58, 59, 60, 61, 62, 63, 64, 65, 66, 67, 68, 69, 70, 71, 72, 73, 74, 75, 76, 77, 78, 79, 80, 81, 83, 84, 85, 95], [0.1307, 0.1225, 0.2572, 0.269, 0.112, 0.1973, 0.2661, 0.1331, 0.009003, 0.01006, 0.02461, 0.002588, 0.4725, 0.4897, 0.474, 0.277, 0.3298, 0.4799, 0.2258, 0.3344, 0.4591, 0.5204, 0.5392, 0.7506, 0.7089, 0.7645, 0.2258, 0.5317, 0.7947, 0.532, 0.757, 0.6266, 0.7275, 0.6636, 0.4914, 0.636, 0.5154, 0.5975, 0.6444, 0.2154, 0.1963, 0.2268, 0.1944, 0.1361, 0.1711, 0.1376, 0.07976, 0.1226, 0.08914, 0.06044, 0.07147, 0.05353, 0.07002, 0.001094, 0.009273, 0.03121]): _vg.add([_i], _w, 'REPLACE')
_vg = ob_shirt.vertex_groups.new(name='neck')
for _i, _w in zip([0, 1, 2, 3, 26, 42, 43, 44, 45, 46, 47, 48, 49, 50, 51, 52, 53, 54, 55, 58, 67, 68, 69], [0.06168, 0.08843, 0.2212, 0.2518, 0.03581, 0.3992, 0.3079, 0.3845, 0.2599, 0.2539, 0.3077, 0.2733, 0.2276, 0.3412, 0.3672, 0.2578, 0.1375, 0.06524, 0.003075, 0.02001, 0.1046, 0.1352, 0.1654]): _vg.add([_i], _w, 'REPLACE')
_vg = ob_shirt.vertex_groups.new(name='head')
for _i, _w in zip([0, 2, 3, 6, 7, 8, 9, 10, 11, 12, 13, 14, 15, 16, 18, 19, 20, 21, 22, 23, 24, 25, 45, 46, 48, 49, 67], [0.01164, 0.1201, 0.007635, 0.04333, 0.03626, 0.04049, 0.05418, 0.02827, 0.05138, 0.00627, 0.01457, 0.05157, 0.05006, 0.0039, 0.05078, 0.03369, 0.04803, 0.06011, 0.07234, 0.06021, 0.05684, 0.0569, 0.09477, 0.01481, 0.1129, 0.008553, 0.008953]): _vg.add([_i], _w, 'REPLACE')
_vg = ob_shirt.vertex_groups.new(name='upper_leg_l')
for _i, _w in zip([61, 62, 63, 65, 66, 70, 71, 72, 73, 74, 75, 76, 77, 78, 79, 80, 81, 82, 83, 84, 85, 86, 87, 88, 89, 90, 91, 93, 94, 95, 96, 97, 98, 99, 100, 101, 102, 103, 104, 105, 106, 107, 108, 109, 110, 111, 112], [0.06834, 0.04072, 0.07409, 0.05452, 0.002229, 0.2733, 0.1391, 0.295, 0.07154, 0.2395, 0.1332, 0.6654, 0.2199, 0.631, 0.1093, 0.5569, 0.2548, 0.9124, 0.3182, 0.8647, 0.2163, 0.8708, 0.7694, 0.297, 0.6418, 0.3879, 0.1573, 0.7323, 0.5543, 0.4559, 0.8388, 0.965, 0.9871, 0.9739, 0.9408, 0.8691, 0.698, 0.8524, 0.9305, 0.9869, 0.9942, 0.9904, 0.9826, 0.9735, 0.9672, 0.9691, 0.9785]): _vg.add([_i], _w, 'REPLACE')
_vg = ob_shirt.vertex_groups.new(name='lower_leg_l')
_vg = ob_shirt.vertex_groups.new(name='upper_arm_l')
for _i, _w in zip([0, 1, 2, 3, 4, 5, 6, 7, 8, 9, 10, 11, 12, 13, 14, 15, 16, 17, 18, 19, 20, 21, 22, 23, 24, 25, 26, 27, 28, 29, 30, 31, 32, 33, 34, 35, 36, 37, 38, 39, 40, 41, 42, 43, 44, 45, 46, 47, 48, 49, 50, 51, 52, 53, 54, 55, 56, 57, 58, 59, 60, 61, 62, 63, 65, 67, 68, 69, 70, 72], [0.7716, 0.7705, 0.3951, 0.4463, 0.9756, 0.9755, 0.9533, 0.9569, 0.9548, 0.9458, 0.9609, 0.9486, 0.9719, 0.9677, 0.9484, 0.9499, 0.973, 0.9758, 0.9492, 0.9582, 0.951, 0.9399, 0.9277, 0.9398, 0.9432, 0.9431, 0.8338, 0.7593, 0.6807, 0.8404, 0.9761, 0.9767, 0.9879, 0.9846, 0.984, 0.9905, 0.9485, 0.9504, 0.9714, 0.9546, 0.966, 0.9785, 0.09926, 0.1848, 0.1103, 0.362, 0.3793, 0.1936, 0.3825, 0.4049, 0.1823, 0.08749, 0.1856, 0.07026, 0.1941, 0.1429, 0.731, 0.3993, 0.04303, 0.3959, 0.1246, 0.1425, 0.05315, 0.1087, 0.07915, 0.2537, 0.201, 0.5965, 0.02379, 0.0108]): _vg.add([_i], _w, 'REPLACE')
_vg = ob_shirt.vertex_groups.new(name='forearm_l')
_vg = ob_shirt.vertex_groups.new(name='hand_l')
_vg = ob_shirt.vertex_groups.new(name='upper_leg_r')
_vg = ob_shirt.vertex_groups.new(name='lower_leg_r')
_vg = ob_shirt.vertex_groups.new(name='upper_arm_r')
_vg = ob_shirt.vertex_groups.new(name='forearm_r')
_vg = ob_shirt.vertex_groups.new(name='hand_r')
_vg = ob_shirt.vertex_groups.new(name='head_ears')
_vg.add([2, 3, 42, 43], 1.0, 'REPLACE')
_vg = ob_shirt.vertex_groups.new(name='arms_legs')
_vg.add([0, 1, 26, 27, 28, 29, 105, 106, 107, 108, 109, 110, 111, 112], 1.0, 'REPLACE')
_vg = ob_shirt.vertex_groups.new(name='shoulder_pads')
_vg.add([4, 5, 6, 7, 8, 9, 10, 11, 12, 13, 14, 15, 16, 17, 18, 19, 20, 21, 22, 23, 24, 25], 1.0, 'REPLACE')
_vg = ob_shirt.vertex_groups.new(name='collar')
_vg.add([2, 3, 42, 43, 44, 45, 46, 47, 48, 49, 50, 51], 1.0, 'REPLACE')
_vg = ob_shirt.vertex_groups.new(name='shirt')
_vg.add([0, 1, 2, 3, 26, 27, 28, 29, 30, 31, 32, 33, 34, 35, 36, 37, 38, 39, 40, 41, 42, 43, 52, 53, 54, 55, 56, 57, 58, 59, 60, 61, 62, 63, 64, 65, 66, 67, 68, 69], 1.0, 'REPLACE')
_m = ob_shirt.modifiers.new('Mirror', 'MIRROR')
_m.use_clip = True
_m = ob_shirt.modifiers.new('Armature', 'ARMATURE')
_m.object = ob_skeleton
ob_shoes.parent = ob_skeleton
ob_shoes.location = (0.0, 0.0, 0.0)
ob_shoes.lineart.crease_threshold = 0.0
_vg = ob_shoes.vertex_groups.new(name='face')
_vg = ob_shoes.vertex_groups.new(name='master')
_vg = ob_shoes.vertex_groups.new(name='foot_l')
for _i, _w in zip([0, 1, 2, 3, 4, 5, 6, 7, 8, 9, 10, 11, 12, 13, 14, 15, 16, 17, 18, 19, 20, 21, 22, 23, 24, 25, 26, 27, 28, 29, 30, 31, 32, 33, 34, 35, 36], [0.02494, 0.04439, 0.09841, 0.1467, 0.09619, 0.03255, 0.01756, 0.01873, 0.9898, 0.9237, 0.9879, 0.917, 0.4797, 0.482, 0.9968, 0.9961, 0.997, 0.9966, 0.9886, 0.9905, 0.9191, 0.4394, 0.9106, 0.4426, 0.9936, 0.9925, 0.826, 0.8324, 0.09664, 0.1153, 0.1154, 0.09592, 0.08883, 0.5349, 0.5307, 0.4889, 0.4941]): _vg.add([_i], _w, 'REPLACE')
_vg = ob_shoes.vertex_groups.new(name='foot_r')
_vg = ob_shoes.vertex_groups.new(name='pelvis')
_vg = ob_shoes.vertex_groups.new(name='spine_1')
_vg = ob_shoes.vertex_groups.new(name='spine_2')
_vg = ob_shoes.vertex_groups.new(name='neck')
_vg = ob_shoes.vertex_groups.new(name='head')
_vg = ob_shoes.vertex_groups.new(name='upper_leg_l')
_vg = ob_shoes.vertex_groups.new(name='lower_leg_l')
for _i, _w in zip([0, 1, 2, 3, 4, 5, 6, 7, 9, 11, 12, 13, 20, 21, 22, 23, 26, 27, 28, 29, 30, 31, 32, 33, 34, 35, 36], [0.9625, 0.9528, 0.9016, 0.8533, 0.9038, 0.9587, 0.9662, 0.9656, 0.0763, 0.08301, 0.5203, 0.518, 0.08092, 0.5606, 0.08938, 0.5574, 0.174, 0.1676, 0.9034, 0.8847, 0.8846, 0.9041, 0.9112, 0.4651, 0.4693, 0.5111, 0.5059]): _vg.add([_i], _w, 'REPLACE')
_vg = ob_shoes.vertex_groups.new(name='upper_arm_l')
_vg = ob_shoes.vertex_groups.new(name='forearm_l')
_vg = ob_shoes.vertex_groups.new(name='hand_l')
_vg = ob_shoes.vertex_groups.new(name='upper_leg_r')
_vg = ob_shoes.vertex_groups.new(name='lower_leg_r')
_vg = ob_shoes.vertex_groups.new(name='upper_arm_r')
_vg = ob_shoes.vertex_groups.new(name='forearm_r')
_vg = ob_shoes.vertex_groups.new(name='hand_r')
_vg = ob_shoes.vertex_groups.new(name='head_ears')
_vg = ob_shoes.vertex_groups.new(name='arms_legs')
_vg.add([0, 1, 2, 3, 4, 5, 6, 7], 1.0, 'REPLACE')
_vg = ob_shoes.vertex_groups.new(name='shoulder_pads')
_m = ob_shoes.modifiers.new('Mirror', 'MIRROR')
_m.use_clip = True
_m = ob_shoes.modifiers.new('Armature', 'ARMATURE')
_m.object = ob_skeleton
ob_limbs.parent = ob_skeleton
ob_limbs.location = (0.0, 0.0, 0.0)
ob_limbs.lineart.crease_threshold = 0.0
_vg = ob_limbs.vertex_groups.new(name='face')
_vg.add([0, 1, 2, 3, 4, 5, 6, 7, 8, 9, 10, 11, 12, 13, 16, 29, 34, 46, 47], 1.0, 'REPLACE')
_vg = ob_limbs.vertex_groups.new(name='master')
_vg = ob_limbs.vertex_groups.new(name='foot_l')
_vg = ob_limbs.vertex_groups.new(name='foot_r')
_vg = ob_limbs.vertex_groups.new(name='pelvis')
_vg = ob_limbs.vertex_groups.new(name='spine_1')
_vg = ob_limbs.vertex_groups.new(name='spine_2')
for _i, _w in zip([12, 13, 14, 15, 16, 18, 19, 20, 21, 22, 23, 24, 28, 42, 43, 44, 45], [0.1636, 0.07968, 0.23, 0.01257, 0.02098, 0.5665, 0.1282, 0.01923, 0.1913, 0.05924, 0.4918, 0.1255, 0.02339, 0.6544, 0.3474, 0.3493, 0.5113]): _vg.add([_i], _w, 'REPLACE')
_vg = ob_limbs.vertex_groups.new(name='neck')
for _i, _w in zip([12, 13, 14, 15, 16, 17, 18, 19, 20, 21, 22, 23, 24, 25, 26, 28, 29, 42, 43, 44, 45], [0.07703, 0.06833, 0.08943, 0.1134, 0.0282, 0.02263, 0.1668, 0.6843, 0.1219, 0.5886, 0.1308, 0.2781, 0.1139, 0.03057, 0.02741, 0.03966, 0.00639, 0.1386, 0.5099, 0.4914, 0.2729]): _vg.add([_i], _w, 'REPLACE')
_vg = ob_limbs.vertex_groups.new(name='head')
for _i, _w in zip([0, 1, 2, 3, 4, 5, 6, 7, 8, 9, 10, 11, 12, 13, 14, 15, 16, 17, 18, 19, 20, 21, 22, 23, 24, 25, 26, 27, 28, 29, 30, 31, 32, 33, 34, 35, 36, 37, 38, 39, 40, 41, 42, 43, 44, 45, 46, 47], [1.0, 1.0, 1.0, 1.0, 1.0, 1.0, 1.0, 1.0, 1.0, 1.0, 1.0, 1.0, 0.7594, 0.852, 0.6805, 0.8553, 0.9254, 0.9493, 0.2667, 0.1874, 0.8435, 0.2201, 0.8099, 0.2301, 0.7607, 0.9383, 0.9463, 0.9768, 0.9185, 0.949, 0.9717, 0.9735, 0.9699, 0.9652, 0.9641, 0.9744, 0.9794, 0.9748, 0.9788, 0.9649, 0.9745, 0.9725, 0.207, 0.1426, 0.1593, 0.2159, 0.9577, 0.9679]): _vg.add([_i], _w, 'REPLACE')
_vg = ob_limbs.vertex_groups.new(name='upper_leg_l')
for _i, _w in zip([76, 77, 78, 79, 80, 81, 82, 83, 84, 85, 86, 87, 88, 89, 90, 119, 120, 121, 122, 123, 124, 125, 126, 127, 128, 129, 130, 131, 132], [0.9543, 0.9736, 0.9741, 0.9731, 0.9752, 0.9786, 0.9602, 0.9549, 0.02017, 0.03765, 0.07864, 0.0823, 0.01488, 0.009967, 0.01602, 0.9104, 0.8439, 0.8573, 0.8455, 0.8921, 0.8281, 0.8274, 0.878, 0.9067, 0.2201, 0.1966, 0.1996, 0.2183, 0.1561]): _vg.add([_i], _w, 'REPLACE')
_vg = ob_limbs.vertex_groups.new(name='lower_leg_l')
for _i, _w in zip([76, 77, 78, 79, 82, 83, 84, 85, 86, 87, 88, 89, 90, 91, 92, 93, 94, 95, 96, 97, 98, 99, 100, 101, 102, 103, 104, 105, 106, 119, 120, 121, 122, 123, 124, 125, 126, 127, 128, 129, 130, 131, 132], [0.04131, 0.002869, 0.001724, 0.003789, 0.02954, 0.04024, 0.9649, 0.9562, 0.9214, 0.9177, 0.9676, 0.97, 0.967, 0.9984, 0.9987, 0.9985, 0.9984, 0.9986, 0.9996, 0.9989, 0.9986, 0.9999, 1.0, 1.0, 1.0, 1.0, 1.0, 1.0, 1.0, 0.08955, 0.1561, 0.1427, 0.1545, 0.1079, 0.1719, 0.1726, 0.122, 0.09326, 0.7799, 0.8034, 0.8004, 0.7817, 0.8439]): _vg.add([_i], _w, 'REPLACE')
_vg = ob_limbs.vertex_groups.new(name='upper_arm_l')
for _i, _w in zip([48, 49, 50, 51, 52, 53, 54, 55, 56, 57, 58, 59, 60, 61, 63, 64, 66, 67, 68, 69, 70, 71, 72, 73, 74, 75], [0.9978, 0.9987, 0.9985, 0.997, 0.9963, 0.9977, 0.9912, 0.9942, 0.9946, 0.9882, 0.9842, 0.9911, 0.08781, 0.1643, 0.1099, 0.2084, 0.8924, 0.8609, 0.9166, 0.9345, 0.9249, 0.9119, 0.009738, 0.04403, 0.05449, 0.0529]): _vg.add([_i], _w, 'REPLACE')
_vg = ob_limbs.vertex_groups.new(name='forearm_l')
for _i, _w in zip([60, 61, 62, 63, 64, 65, 66, 67, 68, 69, 70, 71, 72, 73, 74, 75, 107, 108, 109, 110, 111, 112, 113, 114, 115, 116, 117, 118, 135, 136, 139, 140, 145, 146, 147, 148, 149, 150, 151, 152, 153, 154, 155, 156, 157], [0.9121, 0.8356, 0.9896, 0.89, 0.7915, 0.9839, 0.1076, 0.1391, 0.0834, 0.06545, 0.0751, 0.08808, 0.9698, 0.9527, 0.9453, 0.9469, 0.9976, 0.9958, 0.9942, 0.9936, 0.9942, 0.9947, 0.9252, 0.8923, 0.915, 0.9383, 0.9361, 0.9269, 0.0509, 0.007788, 0.2066, 0.1385, 0.0006086, 0.01552, 0.131, 0.1509, 0.03555, 0.04479, 0.02461, 0.04827, 0.02929, 0.08773, 0.06571, 0.04203, 0.1984]): _vg.add([_i], _w, 'REPLACE')
_vg = ob_limbs.vertex_groups.new(name='hand_l')
for _i, _w in zip([113, 114, 115, 116, 117, 118, 133, 134, 135, 136, 137, 138, 139, 140, 141, 142, 143, 144, 145, 146, 147, 148, 149, 150, 151, 152, 153, 154, 155, 156, 157], [0.0748, 0.1077, 0.08488, 0.06164, 0.06383, 0.07305, 0.9986, 0.9972, 0.9491, 0.9711, 0.9901, 0.9967, 0.7934, 0.8614, 0.9986, 0.9969, 0.9978, 0.9924, 0.9747, 0.9672, 0.869, 0.8491, 0.9572, 0.9526, 0.9627, 0.9509, 0.9604, 0.9123, 0.9343, 0.954, 0.8016]): _vg.add([_i], _w, 'REPLACE')
_vg = ob_limbs.vertex_groups.new(name='upper_leg_r')
_vg = ob_limbs.vertex_groups.new(name='lower_leg_r')
_vg = ob_limbs.vertex_groups.new(name='upper_arm_r')
_vg = ob_limbs.vertex_groups.new(name='forearm_r')
_vg = ob_limbs.vertex_groups.new(name='hand_r')
_vg = ob_limbs.vertex_groups.new(name='head_ears')
_vg.add([3, 4, 5, 6, 12, 13, 14, 15, 16, 17, 18, 19, 20, 21, 22, 23, 24, 25, 26, 27, 28, 29, 30, 31, 32, 33, 34, 35, 36, 37, 38, 39, 40, 41, 42, 43, 44, 45, 46, 47], 1.0, 'REPLACE')
_vg = ob_limbs.vertex_groups.new(name='arms_legs')
_vg.add([48, 49, 50, 51, 52, 53, 54, 55, 56, 57, 58, 59, 60, 61, 62, 63, 64, 65, 66, 67, 68, 69, 70, 71, 72, 73, 74, 75, 76, 77, 78, 79, 80, 81, 82, 83, 84, 85, 86, 87, 88, 89, 90, 91, 92, 93, 94, 95, 96, 97, 98, 99, 100, 101, 102, 103, 104, 105, 106, 107, 108, 109, 110, 111, 112, 113, 114, 115, 116, 117, 118, 119, 120, 121, 122, 123, 124, 125, 126, 127, 128, 129, 130, 131, 132, 133, 134, 135, 136, 137, 138, 139, 140, 141, 142, 143, 144, 145, 146, 147, 148, 149, 150, 151, 152, 153, 154, 155, 156, 157], 1.0, 'REPLACE')
_vg = ob_limbs.vertex_groups.new(name='eyes')
_vg.add([1, 6, 7, 8, 10], 1.0, 'REPLACE')
_vg = ob_limbs.vertex_groups.new(name='mouth')
_vg.add([0, 1, 2, 3, 9, 11], 1.0, 'REPLACE')
_m = ob_limbs.modifiers.new('Mirror', 'MIRROR')
_m.use_clip = True
_m = ob_limbs.modifiers.new('Armature', 'ARMATURE')
_m.object = ob_skeleton
ob_kilt.parent = ob_skeleton
ob_kilt.location = (0.0, 0.0, 0.0)
ob_kilt.lineart.crease_threshold = 0.0
_vg = ob_kilt.vertex_groups.new(name='master')
_vg = ob_kilt.vertex_groups.new(name='foot_l')
_vg = ob_kilt.vertex_groups.new(name='foot_r')
_vg = ob_kilt.vertex_groups.new(name='pelvis')
for _i, _w in zip([0, 1, 2, 3, 4, 5, 6, 7, 8, 9, 10, 11, 12, 13, 14, 15, 16, 17, 18, 19, 20, 21, 22, 23, 24, 25, 26, 27, 28, 29, 30, 31, 36, 37, 38, 40, 41, 42, 43, 44, 45, 46, 47, 48, 49, 50, 51, 52, 53, 54, 55, 58, 59, 60, 61, 62, 63, 64, 65, 72], [0.6095, 0.1258, 0.1707, 0.08115, 0.04543, 0.04114, 0.0157, 0.03792, 0.1252, 0.1077, 0.5344, 0.3029, 0.06828, 0.1038, 0.02733, 0.09515, 0.03833, 0.02921, 0.01675, 0.09899, 0.1005, 0.6129, 0.01401, 0.004899, 0.1076, 0.09209, 0.002341, 0.1166, 0.0154, 0.09306, 0.643, 0.05398, 0.009183, 0.07595, 0.02438, 0.1489, 0.07268, 0.03398, 0.03463, 0.09222, 0.2624, 0.06249, 0.0229, 0.02741, 0.08768, 0.0309, 0.007415, 0.005326, 0.0173, 0.05163, 0.07456, 0.01529, 0.05287, 0.024, 0.008569, 0.002701, 0.005726, 0.003316, 0.001651, 0.05385]): _vg.add([_i], _w, 'REPLACE')
_vg = ob_kilt.vertex_groups.new(name='spine_1')
for _i, _w in zip([0, 1, 2, 3, 4, 5, 6, 7, 8, 9, 10, 11, 12, 13, 14, 16, 17, 18, 19, 20, 21, 24, 40, 41, 42, 43, 44, 45, 46, 47, 48, 49, 50, 51, 52, 53, 54, 55, 56, 57, 58, 59, 60, 61, 62, 63, 64, 65, 66, 67, 68, 69, 70, 71, 72], [0.1166, 0.1173, 0.5559, 0.5832, 0.1227, 0.6027, 0.1012, 0.6066, 0.1645, 0.4655, 0.2311, 0.4811, 0.5902, 0.1199, 0.6048, 0.1595, 0.6129, 0.1363, 0.5005, 0.1953, 0.01621, 0.001358, 0.5549, 0.5853, 0.645, 0.6515, 0.4763, 0.5209, 0.5906, 0.6491, 0.662, 0.5421, 0.512, 0.5555, 0.7134, 0.7579, 0.7518, 0.8108, 0.5607, 0.7242, 0.775, 0.7697, 0.5058, 0.5325, 0.5371, 0.4524, 0.4552, 0.4579, 0.06687, 0.07019, 0.06945, 0.2422, 0.2399, 0.2415, 0.5112]): _vg.add([_i], _w, 'REPLACE')
_vg = ob_kilt.vertex_groups.new(name='spine_2')
for _i, _w in zip([2, 3, 5, 7, 8, 9, 12, 14, 17, 40, 41, 42, 43, 44, 45, 46, 47, 48, 50, 51, 52, 53, 54, 56, 57, 58, 59, 60, 61, 62, 63, 64, 65, 66, 67, 68, 69, 70, 71, 72], [0.08966, 0.08111, 0.05769, 0.05774, 0.01703, 0.1093, 0.07717, 0.04568, 0.003985, 0.1152, 0.1059, 0.06818, 0.06458, 0.161, 0.005119, 0.1012, 0.05689, 0.01341, 0.3555, 0.3071, 0.1409, 0.08435, 0.07026, 0.3026, 0.1273, 0.05502, 0.007652, 0.3371, 0.304, 0.3006, 0.2763, 0.2699, 0.2699, 0.02991, 0.03384, 0.03293, 0.1449, 0.1431, 0.1442, 0.3414]): _vg.add([_i], _w, 'REPLACE')
_vg = ob_kilt.vertex_groups.new(name='neck')
_vg = ob_kilt.vertex_groups.new(name='head')
_vg = ob_kilt.vertex_groups.new(name='upper_leg_l')
for _i, _w in zip([0, 1, 2, 3, 4, 5, 6, 7, 8, 9, 10, 11, 12, 13, 15, 19, 20, 21, 24, 25, 26, 27, 28, 29, 30, 31, 32, 33, 34, 35, 36, 37, 38, 39, 40, 41, 42, 43, 44, 45, 46, 49, 51, 52, 53, 54, 55, 60, 61, 63, 64, 72], [0.144, 0.714, 0.08673, 0.2144, 0.8041, 0.2728, 0.8444, 0.2748, 0.6468, 0.2856, 0.1104, 0.0907, 0.01187, 0.00872, 0.0255, 0.01059, 0.003925, 0.1907, 0.04091, 0.8545, 0.9524, 0.6768, 0.9471, 0.872, 0.1943, 0.1616, 0.0606, 0.9329, 0.958, 0.9496, 0.8964, 0.678, 0.1633, 0.06034, 0.08312, 0.1948, 0.2229, 0.2241, 0.2418, 0.09013, 0.007775, 0.006062, 0.05461, 0.08933, 0.1025, 0.09983, 0.03243, 0.0007802, 0.04504, 0.00101, 0.0137, 0.004183]): _vg.add([_i], _w, 'REPLACE')
_vg = ob_kilt.vertex_groups.new(name='lower_leg_l')
for _i, _w in zip([50, 51, 56, 60, 61, 62, 63, 64, 65, 66, 67, 68, 69, 70, 71, 72], [0.00944, 0.006213, 0.00332, 0.04534, 0.04918, 0.04395, 0.1342, 0.139, 0.1313, 0.6706, 0.7369, 0.4254, 0.401, 0.3753, 0.4209, 0.007789]): _vg.add([_i], _w, 'REPLACE')
_vg = ob_kilt.vertex_groups.new(name='upper_arm_l')
_vg = ob_kilt.vertex_groups.new(name='forearm_l')
_vg = ob_kilt.vertex_groups.new(name='hand_l')
_vg = ob_kilt.vertex_groups.new(name='upper_leg_r')
for _i, _w in zip([0, 1, 2, 3, 8, 9, 10, 11, 12, 13, 14, 15, 16, 17, 18, 19, 20, 21, 22, 23, 24, 25, 27, 30, 31, 32, 33, 34, 35, 36, 37, 38, 39, 40, 41, 44, 45, 46, 47, 48, 49, 55, 56, 57, 58, 59, 60, 62, 63, 65, 72], [0.1101, 0.001255, 0.08609, 0.01081, 0.008977, 0.01058, 0.1071, 0.1004, 0.2238, 0.7306, 0.2869, 0.8455, 0.7674, 0.3035, 0.8124, 0.3519, 0.6689, 0.1606, 0.9297, 0.9391, 0.8199, 0.01419, 0.2015, 0.1404, 0.7799, 0.9115, 0.04432, 0.004061, 0.01481, 0.07007, 0.2396, 0.7942, 0.9181, 0.08381, 0.00678, 0.003946, 0.09815, 0.2041, 0.2353, 0.25, 0.3215, 0.0457, 0.05944, 0.09644, 0.1171, 0.1237, 0.002831, 0.05149, 0.002062, 0.01696, 0.0001153]): _vg.add([_i], _w, 'REPLACE')
_vg = ob_kilt.vertex_groups.new(name='lower_leg_r')
for _i, _w in zip([63, 64, 65, 66, 67, 68, 69, 70, 71], [0.05768, 0.05598, 0.06062, 0.2108, 0.1387, 0.4515, 0.1694, 0.1995, 0.151]): _vg.add([_i], _w, 'REPLACE')
_vg = ob_kilt.vertex_groups.new(name='upper_arm_r')
_vg = ob_kilt.vertex_groups.new(name='forearm_r')
_vg = ob_kilt.vertex_groups.new(name='hand_r')
_vg = ob_kilt.vertex_groups.new(name='band')
_vg.add([2, 3, 5, 7, 9, 11, 12, 14, 17, 19, 40, 41, 42, 43, 44, 45, 46, 47, 48, 49, 50, 51, 52, 53, 54, 55, 56, 57, 58, 59, 60, 61, 62, 63, 64, 65, 66, 67, 68, 69, 70, 71, 72], 1.0, 'REPLACE')
_vg = ob_kilt.vertex_groups.new(name='kilt')
_vg.add([0, 1, 2, 3, 4, 5, 6, 7, 8, 9, 10, 11, 12, 13, 14, 15, 16, 17, 18, 19, 20, 21, 22, 23, 24, 25, 26, 27, 28, 29, 30, 31, 32, 33, 34, 35, 36, 37, 38, 39], 1.0, 'REPLACE')
_m = ob_kilt.modifiers.new('Armature', 'ARMATURE')
_m.object = ob_skeleton
ob_hair.parent = ob_skeleton
ob_hair.location = (0.0, 0.0, 0.0)
ob_hair.lineart.crease_threshold = 0.0
_vg = ob_hair.vertex_groups.new(name='master')
_vg = ob_hair.vertex_groups.new(name='foot_l')
_vg = ob_hair.vertex_groups.new(name='foot_r')
_vg = ob_hair.vertex_groups.new(name='pelvis')
_vg = ob_hair.vertex_groups.new(name='spine_1')
_vg = ob_hair.vertex_groups.new(name='spine_2')
_vg = ob_hair.vertex_groups.new(name='neck')
_vg = ob_hair.vertex_groups.new(name='head')
for _i, _w in zip([0, 1, 2, 3, 4, 5, 6, 7, 8, 9, 10, 11, 12, 13, 14, 15, 16, 17, 18, 19, 20, 21, 22, 23, 24, 25, 26, 27, 28, 29, 30, 31, 32, 33, 34, 35, 36, 37, 38, 39, 40, 41, 42, 43, 44, 45, 46, 47, 48, 49, 50, 51, 52, 53, 54, 55, 56, 57, 58, 59, 60, 61, 62, 63, 64, 65, 66, 67, 68, 69, 70, 71, 72, 73, 74, 75, 76, 77, 78, 79, 80, 81, 82, 83, 84, 85, 86, 87, 88, 89, 90, 91], [1.0, 1.0, 1.0, 1.0, 1.0, 1.0, 1.0, 1.0, 1.0, 1.0, 1.0, 1.0, 1.0, 1.0, 1.0, 1.0, 1.0, 1.0, 1.0, 1.0, 1.0, 0.9992, 0.9989, 0.9985, 0.9992, 0.999, 0.9995, 0.9993, 0.9994, 0.9994, 0.9995, 0.9997, 0.9996, 0.9997, 0.9996, 0.9998, 0.9996, 0.9998, 0.9997, 0.9998, 0.9999, 0.9999, 0.9999, 0.9999, 0.9999, 0.9998, 1.0, 0.9998, 0.9999, 0.9999, 0.9997, 0.9996, 0.9994, 0.9989, 0.9981, 0.9967, 0.9995, 0.9989, 0.9998, 0.9992, 0.9999, 0.9985, 0.9997, 0.9999, 0.9989, 0.9977, 0.9993, 1.0, 0.9996, 0.9998, 1.0, 1.0, 1.0, 0.9999, 0.9999, 0.9999, 1.0, 0.9999, 1.0, 1.0, 1.0, 1.0, 1.0, 1.0, 1.0, 1.0, 1.0, 1.0, 1.0, 1.0, 1.0, 0.9994]): _vg.add([_i], _w, 'REPLACE')
_vg = ob_hair.vertex_groups.new(name='upper_leg_l')
_vg = ob_hair.vertex_groups.new(name='lower_leg_l')
_vg = ob_hair.vertex_groups.new(name='upper_arm_l')
_vg = ob_hair.vertex_groups.new(name='forearm_l')
_vg = ob_hair.vertex_groups.new(name='hand_l')
_vg = ob_hair.vertex_groups.new(name='upper_leg_r')
_vg = ob_hair.vertex_groups.new(name='lower_leg_r')
_vg = ob_hair.vertex_groups.new(name='upper_arm_r')
_vg = ob_hair.vertex_groups.new(name='forearm_r')
_vg = ob_hair.vertex_groups.new(name='hand_r')
_vg = ob_hair.vertex_groups.new(name='tufts')
_vg.add([0, 1, 2, 3, 4, 5, 6, 7, 8, 9, 10, 11, 12, 13, 14, 15, 16, 17, 18, 19, 20], 1.0, 'REPLACE')
_vg = ob_hair.vertex_groups.new(name='hair')
_vg.add([21, 22, 23, 24, 25, 26, 27, 28, 29, 30, 31, 32, 33, 34, 35, 36, 37, 38, 39, 40, 41, 42, 43, 44, 45, 46, 47, 48, 49, 50, 51, 52, 53, 54, 55, 56, 57, 58, 59, 60, 61, 62, 63, 64, 65, 66, 67, 68, 69, 70, 71, 72, 73, 74, 75, 76, 77, 78, 79, 80, 81, 82, 83, 84, 85, 86, 87, 88, 89, 90, 91], 1.0, 'REPLACE')
_m = ob_hair.modifiers.new('Armature', 'ARMATURE')
_m.object = ob_skeleton

# ---- collection membership
col_collection_1.objects.link(ob_skeleton)
col_collection_1.objects.link(ob_face_002)
col_collection_1.objects.link(ob_face_001)
col_collection_1.objects.link(ob_shirt)
col_collection_1.objects.link(ob_shoes)
col_collection_1.objects.link(ob_limbs)
col_collection_1.objects.link(ob_kilt)
col_collection_1.objects.link(ob_hair)

# ---- scene / render settings (as saved in the file)
scene.frame_start = 0; scene.frame_end = 19; scene.frame_set(0)
scene.render.engine = 'BLENDER_EEVEE_NEXT'
scene.render.resolution_percentage = 50
scene.render.fps = 30
scene.render.dither_intensity = 0.0
scene.cycles.use_denoising = False
scene.cycles.samples = 128
scene.cycles.sampling_pattern = 'TABULATED_SOBOL'
scene.cycles.light_sampling_threshold = 0.0
scene.cycles.use_adaptive_sampling = False
scene.cycles.use_light_tree = False
scene.cycles.blur_glossy = 0.0
scene.cycles.sample_clamp_indirect = 0.0
scene.view_settings.view_transform = 'Standard'
bpy.context.view_layer.update()

# ---- added for rendering (the .blend has no active camera and no usable light): camera, sun
cam_auto = bpy.data.cameras.new('AutoCamera')
cam_auto.lens = 50.0
cam_auto.sensor_width = 36.0
cam_auto.clip_end = 1000.0
ob_auto_camera = bpy.data.objects.new('AutoCamera', cam_auto)
scene.collection.objects.link(ob_auto_camera)
ob_auto_camera.location = (3.77518, -4.43146, 4.54243)
ob_auto_camera.rotation_euler = (1.09748, -7.21219e-08, 0.694738)
scene.camera = ob_auto_camera
light_auto_sun = bpy.data.lights.new('AutoSun', 'SUN')
light_auto_sun.energy = 3.0
light_auto_sun.angle = 0.0523599
ob_auto_sun = bpy.data.objects.new('AutoSun', light_auto_sun)
scene.collection.objects.link(ob_auto_sun)
ob_auto_sun.rotation_euler = (0.872665, 0.174533, 0.523599)
bpy.context.view_layer.update()
